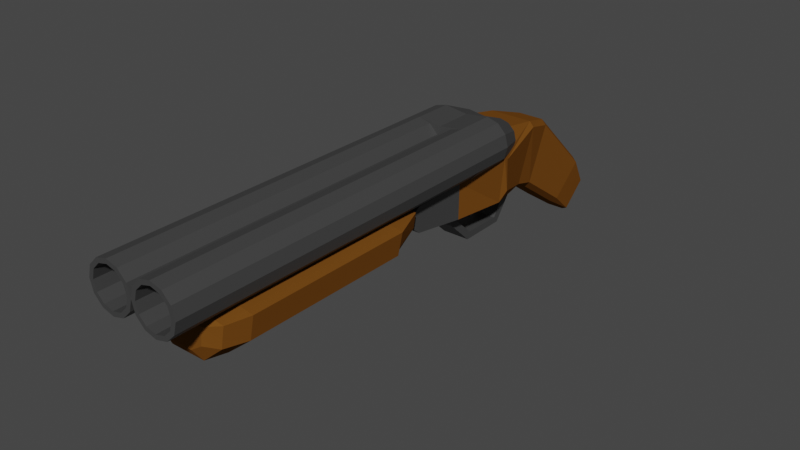 # Source: DB.blend  (saved by Blender 2.93.21; exported with 4.5.12 LTS)
import bpy
from mathutils import Matrix  # noqa: F401  (used for matrix-valued properties, if any)

bpy.ops.wm.read_factory_settings(use_empty=True)
scene = bpy.context.scene
scene.name = 'Scene'

# ---- collections
col_collection = bpy.data.collections.new('Collection'); scene.collection.children.link(col_collection)

# ---- materials (node trees are filled in below, after node groups)
mat_metal_001 = bpy.data.materials.new('Metal.001')
mat_metal_001.use_transparent_shadow = False
mat_wood = bpy.data.materials.new('wood')
mat_wood.use_transparent_shadow = False
mat_shell = bpy.data.materials.new('shell')
mat_shell.alpha_threshold = 0.0
mat_shell.use_transparent_shadow = False
mat_shell.line_color = (0.0, 0.0, 0.0, 1.0)
mat_brass = bpy.data.materials.new('brass')
mat_brass.use_transparent_shadow = False

# ---- material node trees
mat_metal_001.use_nodes = True; mat_metal_001.node_tree.nodes.clear()
_N = mat_metal_001.node_tree.nodes; _L = mat_metal_001.node_tree.links
n0 = _N.new('ShaderNodeBsdfPrincipled'); n0.name = 'Principled BSDF'; n0.location = (10, 300)
n0.distribution = 'GGX'
n0.subsurface_method = 'BURLEY'
n0.inputs[0].default_value = (0.04967, 0.04967, 0.04967, 1.0)
n0.inputs[3].default_value = 1.45
n0.inputs[27].default_value = (0.0, 0.0, 0.0, 1.0)
n0.inputs[28].default_value = 1.0
n1 = _N.new('ShaderNodeOutputMaterial'); n1.name = 'Material Output'; n1.location = (300, 300)
_L.new(n0.outputs[0], n1.inputs[0])
n1.is_active_output = True
mat_wood.use_nodes = True; mat_wood.node_tree.nodes.clear()
_N = mat_wood.node_tree.nodes; _L = mat_wood.node_tree.links
n0 = _N.new('ShaderNodeBsdfPrincipled'); n0.name = 'Principled BSDF'; n0.location = (10, 300)
n0.distribution = 'GGX'
n0.subsurface_method = 'BURLEY'
n0.inputs[0].default_value = (0.1726, 0.06553, 0.01016, 1.0)
n0.inputs[2].default_value = 1.0
n0.inputs[3].default_value = 1.45
n0.inputs[13].default_value = 0.0
n0.inputs[27].default_value = (0.0, 0.0, 0.0, 1.0)
n0.inputs[28].default_value = 1.0
n1 = _N.new('ShaderNodeOutputMaterial'); n1.name = 'Material Output'; n1.location = (300, 300)
_L.new(n0.outputs[0], n1.inputs[0])
n1.is_active_output = True
mat_shell.use_nodes = True; mat_shell.node_tree.nodes.clear()
_N = mat_shell.node_tree.nodes; _L = mat_shell.node_tree.links
n0 = _N.new('ShaderNodeOutputMaterial'); n0.name = 'Material Output'; n0.location = (300, 300)
n1 = _N.new('ShaderNodeBsdfPrincipled'); n1.name = 'Principled BSDF'; n1.location = (10, 300)
n1.distribution = 'GGX'
n1.subsurface_method = 'BURLEY'
n1.inputs[0].default_value = (0.8, 0.0, 0.001878, 1.0)
n1.inputs[2].default_value = 0.4
n1.inputs[3].default_value = 1.45
n1.inputs[27].default_value = (0.0, 0.0, 0.0, 1.0)
n1.inputs[28].default_value = 1.0
_L.new(n1.outputs[0], n0.inputs[0])
n0.is_active_output = True
mat_brass.use_nodes = True; mat_brass.node_tree.nodes.clear()
_N = mat_brass.node_tree.nodes; _L = mat_brass.node_tree.links
n0 = _N.new('ShaderNodeBsdfPrincipled'); n0.name = 'Principled BSDF'; n0.location = (10, 300)
n0.distribution = 'GGX'
n0.subsurface_method = 'BURLEY'
n0.inputs[0].default_value = (0.2308, 0.142, 0.003456, 1.0)
n0.inputs[2].default_value = 0.1
n0.inputs[3].default_value = 1.45
n0.inputs[13].default_value = 1.0
n0.inputs[27].default_value = (0.0, 0.0, 0.0, 1.0)
n0.inputs[28].default_value = 1.0
n1 = _N.new('ShaderNodeOutputMaterial'); n1.name = 'Material Output'; n1.location = (300, 300)
_L.new(n0.outputs[0], n1.inputs[0])
n1.is_active_output = True

# ---- world
world_world = bpy.data.worlds.new('World'); scene.world = world_world
world_world.use_nodes = True; world_world.node_tree.nodes.clear()
_N = world_world.node_tree.nodes; _L = world_world.node_tree.links
n0 = _N.new('ShaderNodeOutputWorld'); n0.name = 'World Output'; n0.location = (300, 300)
n1 = _N.new('ShaderNodeBackground'); n1.name = 'Background'; n1.location = (10, 300)
n1.inputs[0].default_value = (0.05088, 0.05088, 0.05088, 1.0)
_L.new(n1.outputs[0], n0.inputs[0])
n0.is_active_output = True
world_world.color = (0.05088, 0.05088, 0.05088)
world_world.use_sun_shadow = False
world_world.sun_shadow_jitter_overblur = 0.0

# ---- meshes
me_cube_001 = bpy.data.meshes.new('Cube.001')
me_cube_001.from_pydata([(-1.216, -0.9117, -0.5192), (-1.209, -0.8751, 0.9862), (-1.63, 1.725, -0.1286), (-1.271, 0.7467, 2.081), (1.216, -0.9117, -0.5192), (1.209, -0.8751, 0.9862), (1.63, 1.725, -0.1286), (1.271, 0.7467, 2.081), (-1.165, -3.254, -0.181), (-1.165, -3.256, 0.9092), (1.165, -3.256, 0.9092), (1.165, -3.254, -0.181), (-1.156, -3.46, -0.002772), (-1.156, -3.46, 0.7492), (1.156, -3.46, 0.7492), (1.156, -3.46, -0.002772), (-1.036, 2.588, 2.198), (-0.6561, 3.517, -0.8808), (0.9631, 3.559, -0.6833), (1.036, 2.588, 2.198), (-0.5691, 5.687, 1.448), (-0.5691, 4.478, -1.183), (0.838, 4.568, -1.001), (0.8301, 5.582, 1.27), (-1.707, 1.545, 1.314), (1.707, 1.545, 1.314), (-0.9372, 4.182, 1.909), (1.139, 4.165, 1.704), (-0.5691, 8.474, -1.219), (-0.5691, 6.764, -2.771), (0.8357, 6.885, -2.61), (0.8357, 8.32, -1.349), (-0.6795, 9.141, -2.574), (-0.6795, 8.048, -3.566), (0.6795, 8.048, -3.566), (0.6795, 9.141, -2.574), (-0.2232, 9.234, -3.103), (-0.2232, 8.563, -3.712), (0.2232, 8.563, -3.712), (0.2232, 9.234, -3.103), (-1.719, 1.342, 1.485), (-1.398, 1.541, -0.6412), (1.719, 1.342, 1.485), (1.398, 1.541, -0.6412), (0.9372, 4.182, 1.909), (-1.139, 4.165, 1.704), (-0.9631, 3.559, -0.6833), (0.6561, 3.517, -0.8808), (0.5691, 4.478, -1.183), (0.5691, 5.687, 1.448), (-0.838, 4.568, -1.001), (-0.8301, 5.582, 1.27), (0.5691, 8.474, -1.219), (-0.8357, 8.32, -1.349), (-0.8357, 6.885, -2.61), (0.5691, 6.764, -2.771), (-0.3741, 9.32, -2.728), (-0.3741, 8.196, -3.748), (0.3741, 9.32, -2.728), (0.3741, 8.196, -3.748), (-1.0, -0.5808, 2.865), (-0.5935, -0.5808, 2.756), (-0.2959, -0.5808, 2.458), (-0.1869, -0.5808, 2.052), (-0.2959, -0.5808, 1.645), (-0.5935, -0.5823, 1.332), (-1.0, -0.587, 1.2), (-1.407, -0.5862, 1.315), (-1.704, -0.5808, 1.645), (-1.813, -0.5808, 2.052), (-1.704, -0.5808, 2.458), (-1.407, -0.5808, 2.756), (-1.0, -0.5808, 3.052), (-1.192e-07, -0.5808, 2.918), (0.0, -0.5808, 2.552), (0.0, -0.5808, 2.052), (0.0, -0.5808, 1.552), (0.0, -0.5808, 1.186), (-1.0, -0.5854, 1.019), (-1.5, -0.5874, 1.154), (-1.866, -0.5808, 1.552), (-2.0, -0.5808, 2.052), (-1.866, -0.5808, 2.552), (-1.5, -0.5808, 2.918), (1.0, -0.5808, 2.865), (1.407, -0.5808, 2.756), (1.704, -0.5808, 2.458), (1.813, -0.5808, 2.052), (1.704, -0.5808, 1.645), (1.407, -0.5862, 1.315), (1.0, -0.587, 1.2), (0.5935, -0.5823, 1.332), (0.2959, -0.5808, 1.645), (0.1869, -0.5808, 2.052), (0.2959, -0.5808, 2.458), (0.5935, -0.5808, 2.756), (1.0, -0.5808, 3.052), (1.5, -0.5808, 2.918), (1.866, -0.5808, 2.552), (2.0, -0.5808, 2.052), (1.866, -0.5808, 1.552), (1.5, -0.5874, 1.154), (1.0, -0.5854, 1.019), (-0.2919, 2.746, 1.172), (-1.0, 0.5808, 3.052), (-1.192e-07, 0.5808, 2.918), (0.0, 0.5808, 2.552), (0.0, 0.5808, 2.052), (0.0, 0.5808, 1.552), (0.0, 0.5808, 1.186), (-1.0, 0.5808, 1.052), (-1.5, 0.5808, 1.186), (-1.866, 0.5808, 1.552), (-2.0, 0.5808, 2.052), (-1.866, 0.5808, 2.552), (-1.5, 0.5808, 2.918), (1.0, 0.5808, 3.052), (1.5, 0.5808, 2.918), (1.866, 0.5808, 2.552), (2.0, 0.5808, 2.052), (1.866, 0.5808, 1.552), (1.5, 0.5808, 1.186), (1.0, 0.5808, 1.052), (-0.1429, 2.854, 1.265), (-1.0, 1.078, 3.052), (-1.192e-07, 1.078, 2.918), (0.0, 1.078, 2.552), (-0.08832, 3.003, 1.392), (0.0, 1.078, 1.552), (0.0, 1.078, 1.186), (-1.0, 1.078, 1.052), (-1.5, 1.078, 1.186), (-1.866, 1.078, 1.552), (-2.0, 1.078, 2.052), (-1.866, 1.078, 2.552), (-1.5, 1.078, 2.918), (1.0, 1.078, 3.052), (1.5, 1.078, 2.918), (1.866, 1.078, 2.552), (2.0, 1.078, 2.052), (1.866, 1.078, 1.552), (1.5, 1.078, 1.186), (1.0, 1.078, 1.052), (0.0, 1.078, 2.052), (-0.4954, 3.299, 1.647), (-0.4954, 2.638, 1.079), (0.005279, 2.82, 1.236), (0.005279, 2.318, 2.459), (0.005279, 2.318, 2.191), (0.005279, 3.003, 1.392), (-0.7458, 2.687, 1.121), (-0.929, 2.82, 1.236), (-0.9961, 3.003, 1.392), (-0.4954, 3.368, 1.706), (-1.417, 2.318, 1.459), (0.7563, 3.319, 1.664), (-1.417, 2.318, 2.191), (-1.138, 2.318, 2.459), (0.3024, 3.26, 1.613), (0.1534, 3.151, 1.52), (0.09888, 3.003, 1.392), (0.3024, 2.746, 1.172), (0.506, 2.706, 1.138), (0.7095, 2.746, 1.172), (1.149, 2.318, 2.459), (1.007, 3.003, 1.392), (1.53, 2.318, 1.825), (1.428, 2.318, 1.459), (0.9396, 3.185, 1.549), (0.7677, 2.318, 1.093), (0.8585, 2.854, 1.265), (0.9131, 3.003, 1.392), (0.9396, 2.82, 1.236), (0.8585, 3.151, 1.52), (0.7095, 3.26, 1.613), (0.506, 3.299, 1.647), (0.1534, 2.854, 1.265), (-0.699, 3.26, 1.613), (-0.848, 3.151, 1.52), (-0.9025, 3.003, 1.392), (-0.848, 2.854, 1.265), (-0.699, 2.746, 1.172), (-0.4954, 2.706, 1.138), (0.7677, 1.822, 2.557), (0.7677, 2.318, 2.557), (-0.7571, 2.318, 2.557), (0.7563, 2.687, 1.121), (0.506, 3.368, 1.706), (0.005279, 2.318, 1.825), (0.005279, 2.318, 1.459), (0.005279, 2.318, 1.191), (-0.7571, 2.318, 1.093), (-1.138, 2.318, 1.191), (0.005279, 2.687, 1.121), (-1.52, 2.318, 1.825), (0.506, 2.638, 1.079), (-0.7458, 3.319, 1.664), (-0.929, 3.185, 1.549), (1.428, 2.318, 2.191), (-0.2919, 3.26, 1.613), (0.005279, 3.319, 1.664), (1.149, 2.318, 1.191), (-0.1429, 3.151, 1.52), (0.005279, 3.185, 1.549), (0.506, 3.003, 1.392), (-0.4954, 3.003, 1.392), (-0.5935, -0.4832, -1.182), (-0.5935, -1.085, -0.1766), (-0.5935, -0.1721, -1.066), (-0.5935, -0.6936, -0.03036), (0.5935, -0.4832, -1.182), (0.5935, -1.085, -0.1766), (0.5935, -0.1721, -1.066), (0.5935, -0.6936, -0.03036), (-0.5935, 0.7335, -1.895), (-0.5935, 0.5977, -2.198), (0.5935, 0.7335, -1.895), (0.5935, 0.5977, -2.198), (-0.5935, 2.416, -1.911), (-0.5935, 2.616, -2.175), (0.5935, 2.416, -1.911), (0.5935, 2.616, -2.175), (-0.5935, 3.257, -0.6226), (-0.5935, 3.657, -0.7434), (0.5935, 3.257, -0.6226), (0.5935, 3.657, -0.7434), (-0.2513, 1.762, -0.9121), (-0.2513, 1.736, -0.4376), (-0.2513, 1.93, -1.048), (-0.2513, 1.944, -0.3807), (0.2513, 1.762, -0.9121), (0.2513, 1.736, -0.4376), (0.2513, 1.93, -1.048), (0.2513, 1.944, -0.3807), (-0.2513, 1.708, -1.322), (-0.2513, 1.54, -1.186), (0.2513, 1.708, -1.322), (0.2513, 1.54, -1.186), (-0.2513, 1.201, -1.546), (-0.2513, 1.168, -1.333), (0.2513, 1.201, -1.546), (0.2513, 1.168, -1.333), (-1.0, -0.5808, 2.865), (-1.0, -15.23, 2.865), (-0.5935, -0.5808, 2.756), (-0.5935, -15.23, 2.756), (-0.2959, -0.5808, 2.458), (-0.2959, -15.23, 2.458), (-0.1869, -0.5808, 2.052), (-0.1869, -15.23, 2.052), (-0.2953, -0.5808, 1.645), (-0.2959, -15.23, 1.645), (-0.5854, -0.5808, 1.348), (-0.5934, -15.23, 1.348), (-0.9829, -0.5808, 1.239), (-0.9982, -15.23, 1.239), (-1.397, -0.5808, 1.348), (-1.406, -15.23, 1.348), (-1.704, -0.5808, 1.645), (-1.704, -15.23, 1.645), (-1.813, -0.5808, 2.052), (-1.813, -15.23, 2.052), (-1.704, -0.5808, 2.458), (-1.704, -15.23, 2.458), (-1.407, -0.5808, 2.756), (-1.407, -15.23, 2.756), (-1.051, -13.64, 0.2927), (-1.079, -12.46, 1.195), (-0.7941, -1.937, 0.5006), (-1.079, -5.391, 1.195), (-1.016, -13.64, 0.02547), (1.079, -12.46, 1.195), (-0.799, -2.093, 0.9316), (1.079, -5.391, 1.195), (-2.021, -5.391, 0.3905), (-2.021, -12.46, 0.3905), (-2.148, -12.46, 1.032), (-2.148, -5.391, 1.032), (2.148, -5.391, 1.032), (2.021, -5.391, 0.3905), (2.021, -12.46, 0.3905), (2.148, -12.46, 1.032), (-1.0, -0.5808, 3.052), (-0.5, -0.5808, 2.918), (-0.5, -15.23, 2.918), (-1.0, -15.23, 3.052), (-0.134, -0.5808, 2.552), (-0.134, -15.23, 2.552), (1.676e-08, -0.5808, 2.052), (0.0, -15.23, 2.052), (-0.1335, -0.5808, 1.552), (-0.134, -15.23, 1.552), (-0.489, -0.5808, 1.186), (-0.4992, -15.23, 1.186), (-0.9724, -0.5808, 1.052), (-0.9936, -15.23, 1.052), (-1.483, -0.5808, 1.186), (-1.498, -15.23, 1.186), (-1.866, -0.5808, 1.552), (-1.866, -15.23, 1.552), (-2.0, -0.5808, 2.052), (-2.0, -15.23, 2.052), (-1.866, -0.5808, 2.552), (-1.866, -15.23, 2.552), (-1.5, -0.5808, 2.918), (-1.5, -15.23, 2.918), (-0.9194, -13.38, 1.102), (-0.6825, -3.624, 0.4584), (-0.5935, -8.889, 2.756), (-1.0, -8.889, 2.865), (1.72, -13.38, 0.388), (-0.2959, -8.889, 2.458), (-0.1869, -8.889, 2.052), (1.663, -13.38, 0.0534), (1.953, -5.391, 0.03843), (-0.2959, -8.889, 1.645), (1.953, -12.46, 0.03843), (-0.5935, -8.889, 1.348), (-1.953, -12.46, 0.03843), (-1.0, -8.889, 1.239), (-1.407, -8.889, 1.348), (-1.953, -5.391, 0.03843), (0.8621, -12.46, -0.8546), (-1.704, -8.889, 1.645), (0.8621, -5.391, -0.8546), (-1.813, -8.889, 2.052), (-1.704, -8.889, 2.458), (-0.8621, -12.46, -0.8546), (-1.407, -8.889, 2.756), (-0.8621, -5.391, -0.8546), (-0.7292, -3.78, 0.994), (0.7522, -13.38, -0.7393), (0.9194, -13.38, 1.102), (-1.72, -13.38, 0.388), (-1.829, -13.38, 0.9598), (1.829, -13.38, 0.9598), (-0.7522, -13.38, -0.7393), (-1.663, -13.38, 0.0534), (-0.5468, -13.64, 0.4301), (-0.5027, -13.64, -0.3193), (-0.5801, -13.64, 0.8731), (-1.121, -13.64, 0.7667), (1.121, -13.64, 0.7667), (0.5801, -13.64, 0.8731), (0.5468, -13.64, 0.4301), (1.051, -13.64, 0.2927), (0.5027, -13.64, -0.3193), (1.016, -13.64, 0.02547), (0.6825, -3.624, 0.4584), (0.7292, -3.78, 0.994), (-1.543, -3.914, 1.032), (-1.443, -3.914, 0.3746), (1.543, -3.914, 1.032), (1.443, -3.914, 0.3746), (0.4675, -4.058, -0.5694), (1.389, -4.833, -0.3335), (-1.389, -4.833, -0.3335), (-0.4675, -4.058, -0.5694), (0.7941, -1.937, 0.5006), (0.799, -2.093, 0.9316), (0.5628, -2.371, -0.2277), (-0.5628, -2.371, -0.2277), (1.0, -0.5808, 2.865), (1.0, -15.23, 2.865), (1.407, -0.5808, 2.756), (1.407, -15.23, 2.756), (1.704, -0.5808, 2.458), (1.704, -15.23, 2.458), (1.813, -0.5808, 2.052), (1.813, -15.23, 2.052), (1.704, -0.5808, 1.645), (1.704, -15.23, 1.645), (1.397, -0.5808, 1.348), (1.406, -15.23, 1.348), (0.9829, -0.5808, 1.239), (0.9982, -15.23, 1.239), (0.5854, -0.5808, 1.348), (0.5934, -15.23, 1.348), (0.2953, -0.5808, 1.645), (0.2959, -15.23, 1.645), (0.1869, -0.5808, 2.052), (0.1869, -15.23, 2.052), (0.2959, -0.5808, 2.458), (0.2959, -15.23, 2.458), (0.5935, -0.5808, 2.756), (0.5935, -15.23, 2.756), (1.0, -0.5808, 3.052), (1.5, -0.5808, 2.918), (1.5, -15.23, 2.918), (1.0, -15.23, 3.052), (1.866, -0.5808, 2.552), (1.866, -15.23, 2.552), (2.0, -0.5808, 2.052), (2.0, -15.23, 2.052), (1.866, -0.5808, 1.552), (1.866, -15.23, 1.552), (1.483, -0.5808, 1.186), (1.498, -15.23, 1.186), (0.9724, -0.5808, 1.052), (0.9936, -15.23, 1.052), (0.489, -0.5808, 1.186), (0.4992, -15.23, 1.186), (0.1335, -0.5808, 1.552), (0.134, -15.23, 1.552), (1.676e-08, -0.5808, 2.052), (0.0, -15.23, 2.052), (0.134, -0.5808, 2.552), (0.134, -15.23, 2.552), (0.5, -0.5808, 2.918), (0.5, -15.23, 2.918), (1.407, -8.889, 2.756), (1.0, -8.889, 2.865), (1.704, -8.889, 2.458), (1.813, -8.889, 2.052), (1.704, -8.889, 1.645), (1.407, -8.889, 1.348), (1.0, -8.889, 1.239), (0.5935, -8.889, 1.348), (0.2959, -8.889, 1.645), (0.1869, -8.889, 2.052), (0.2959, -8.889, 2.458), (0.5935, -8.889, 2.756), (-0.7392, -2.78, 0.5368), (-0.5007, -3.215, -0.3172), (0.7591, -2.936, 0.9678), (-0.7591, -2.936, 0.9678), (0.5007, -3.215, -0.3172), (0.7392, -2.78, 0.5368), (0.9962, -0.7155, 2.897), (0.9962, -6.215, 2.734), (1.594, -0.7155, 2.65), (1.478, -6.215, 2.534), (1.842, -0.7155, 2.052), (1.678, -6.215, 2.052), (1.594, -0.7155, 1.454), (1.478, -6.215, 1.57), (0.9962, -0.7155, 1.206), (0.9962, -6.215, 1.37), (0.3984, -0.7155, 1.454), (0.514, -6.215, 1.57), (0.1507, -0.7155, 2.052), (0.3143, -6.215, 2.052), (0.3984, -0.7155, 2.65), (0.514, -6.215, 2.534), (0.9962, -0.7155, 2.979), (1.652, -0.7155, 2.708), (1.924, -0.7155, 2.052), (1.652, -0.7155, 1.396), (0.9962, -0.7155, 1.125), (0.3405, -0.7155, 1.396), (0.06887, -0.7155, 2.052), (0.3405, -0.7155, 2.708), (0.9962, -0.4947, 2.979), (1.652, -0.4947, 2.708), (1.924, -0.4947, 2.052), (1.652, -0.4947, 1.396), (0.9962, -0.4947, 1.125), (0.3405, -0.4947, 1.396), (0.06887, -0.4947, 2.052), (0.3405, -0.4947, 2.708), (1.594, -6.242, 2.65), (0.9962, -6.242, 2.897), (1.842, -6.242, 2.052), (1.594, -6.242, 1.454), (0.9962, -6.242, 1.206), (0.3984, -6.242, 1.454), (0.1507, -6.242, 2.052), (0.3984, -6.242, 2.65), (0.9962, -2.208, 2.897), (1.594, -2.208, 2.65), (1.842, -2.208, 2.052), (1.594, -2.208, 1.454), (0.9962, -2.208, 1.206), (0.3984, -2.208, 1.454), (0.1507, -2.208, 2.052), (0.3984, -2.208, 2.65), (-0.9962, -0.7155, 2.897), (-0.9962, -6.215, 2.734), (-0.3984, -0.7155, 2.65), (-0.514, -6.215, 2.534), (-0.1507, -0.7155, 2.052), (-0.3143, -6.215, 2.052), (-0.3984, -0.7155, 1.454), (-0.514, -6.215, 1.57), (-0.9962, -0.7155, 1.206), (-0.9962, -6.215, 1.37), (-1.594, -0.7155, 1.454), (-1.478, -6.215, 1.57), (-1.842, -0.7155, 2.052), (-1.678, -6.215, 2.052), (-1.594, -0.7155, 2.65), (-1.478, -6.215, 2.534), (-0.9962, -0.7155, 2.979), (-0.3405, -0.7155, 2.708), (-0.06887, -0.7155, 2.052), (-0.3405, -0.7155, 1.396), (-0.9962, -0.7155, 1.125), (-1.652, -0.7155, 1.396), (-1.924, -0.7155, 2.052), (-1.652, -0.7155, 2.708), (-0.9962, -0.4947, 2.979), (-0.3405, -0.4947, 2.708), (-0.06887, -0.4947, 2.052), (-0.3405, -0.4947, 1.396), (-0.9962, -0.4947, 1.125), (-1.652, -0.4947, 1.396), (-1.924, -0.4947, 2.052), (-1.652, -0.4947, 2.708), (-0.3984, -6.242, 2.65), (-0.9962, -6.242, 2.897), (-0.1507, -6.242, 2.052), (-0.3984, -6.242, 1.454), (-0.9962, -6.242, 1.206), (-1.594, -6.242, 1.454), (-1.842, -6.242, 2.052), (-1.594, -6.242, 2.65), (-0.9962, -2.208, 2.897), (-0.3984, -2.208, 2.65), (-0.1507, -2.208, 2.052), (-0.3984, -2.208, 1.454), (-0.9962, -2.208, 1.206), (-1.594, -2.208, 1.454), (-1.842, -2.208, 2.052), (-1.594, -2.208, 2.65)], [], [(0, 1, 40, 41), (3, 7, 19, 16), (43, 42, 5, 4), (4, 5, 10, 11), (41, 43, 4, 0), (42, 40, 1, 5), (8, 11, 15, 12), (1, 0, 8, 9), (0, 4, 11, 8), (5, 1, 9, 10), (15, 14, 13, 12), (9, 8, 12, 13), (10, 9, 13, 14), (11, 10, 14, 15), (27, 18, 22, 23), (2, 24, 45, 46), (25, 6, 18, 27), (43, 41, 17, 47), (20, 49, 52, 28), (47, 17, 21, 48), (26, 44, 49, 20), (46, 45, 51, 50), (7, 3, 40, 42), (16, 19, 44, 26), (19, 7, 42, 44), (3, 16, 26, 40), (55, 29, 57, 59), (50, 51, 53, 54), (23, 22, 30, 31), (48, 21, 29, 55), (56, 58, 39, 36), (28, 52, 58, 56), (54, 53, 32, 33), (31, 30, 34, 35), (37, 36, 39, 38), (57, 56, 36, 37), (58, 59, 38, 39), (59, 57, 37, 38), (24, 2, 41, 40), (6, 25, 42, 43), (25, 27, 44, 42), (45, 24, 40, 26), (2, 46, 17, 41), (18, 6, 43, 47), (22, 18, 47, 48), (27, 23, 49, 44), (46, 50, 21, 17), (51, 45, 26, 20), (23, 31, 52, 49), (53, 51, 20, 28), (50, 54, 29, 21), (30, 22, 48, 55), (33, 32, 56, 57), (35, 34, 59, 58), (54, 33, 57, 29), (34, 30, 55, 59), (31, 35, 58, 52), (32, 53, 28, 56), (61, 73, 72, 60), (62, 74, 73, 61), (63, 75, 74, 62), (64, 76, 75, 63), (65, 77, 76, 64), (66, 78, 77, 65), (67, 79, 78, 66), (68, 80, 79, 67), (69, 81, 80, 68), (70, 82, 81, 69), (71, 83, 82, 70), (60, 72, 83, 71), (85, 97, 96, 84), (86, 98, 97, 85), (87, 99, 98, 86), (88, 100, 99, 87), (89, 101, 100, 88), (90, 102, 101, 89), (91, 77, 102, 90), (92, 76, 77, 91), (93, 75, 76, 92), (94, 74, 75, 93), (95, 73, 74, 94), (84, 96, 73, 95), (84, 95, 94, 93, 92, 91, 90, 89, 88, 87, 86, 85), (60, 71, 70, 69, 68, 67, 66, 65, 64, 63, 62, 61), (107, 108, 128, 143), (120, 121, 141, 140), (114, 115, 135, 134), (106, 107, 143, 126), (119, 120, 140, 139), (113, 114, 134, 133), (122, 109, 129, 142), (118, 119, 139, 138), (112, 113, 133, 132), (117, 118, 138, 137), (104, 105, 125, 124), (111, 112, 132, 131), (144, 199, 205), (116, 117, 137, 136), (110, 111, 131, 130), (109, 110, 130, 129), (105, 116, 136, 125), (121, 122, 142, 141), (115, 104, 124, 135), (175, 174, 204), (79, 80, 112, 111), (72, 73, 105, 104), (97, 98, 118, 117), (175, 158, 200, 187), (80, 81, 113, 112), (98, 99, 119, 118), (102, 77, 109, 122), (81, 82, 114, 113), (99, 100, 120, 119), (74, 75, 107, 106), (82, 83, 115, 114), (100, 101, 121, 120), (75, 76, 108, 107), (83, 72, 104, 115), (101, 102, 122, 121), (73, 96, 116, 105), (77, 78, 110, 109), (78, 79, 111, 110), (96, 97, 117, 116), (135, 124, 185, 157), (143, 128, 189, 188), (140, 141, 201, 167), (134, 135, 157, 156), (126, 143, 188, 148), (139, 140, 167, 166), (133, 134, 156, 194), (136, 116, 183, 184), (142, 129, 190, 169), (138, 139, 166, 198), (132, 133, 194, 154), (158, 159, 203, 200), (137, 138, 198, 164), (124, 125, 147, 185), (131, 132, 154, 192), (159, 160, 149, 203), (136, 137, 164, 184), (130, 131, 192, 191), (129, 130, 191, 190), (125, 136, 184, 147), (141, 142, 169, 201), (160, 176, 146, 149), (176, 161, 193, 146), (161, 162, 195, 193), (162, 163, 186, 195), (163, 170, 172, 186), (170, 171, 165, 172), (171, 173, 168, 165), (173, 174, 155, 168), (174, 175, 187, 155), (144, 177, 196, 153), (177, 178, 197, 196), (178, 179, 152, 197), (179, 180, 151, 152), (180, 181, 150, 151), (181, 182, 145, 150), (182, 103, 193, 145), (103, 123, 146, 193), (123, 127, 149, 146), (127, 202, 203, 149), (202, 199, 200, 203), (199, 144, 153, 200), (169, 190, 193, 195), (157, 185, 153, 196), (184, 164, 155, 187), (164, 198, 168, 155), (191, 192, 150, 145), (185, 147, 200, 153), (156, 157, 196, 197), (198, 166, 165, 168), (166, 167, 172, 165), (190, 191, 145, 193), (167, 201, 186, 172), (192, 154, 151, 150), (201, 169, 195, 186), (154, 194, 152, 151), (147, 184, 187, 200), (194, 156, 197, 152), (204, 174, 173), (173, 171, 204), (171, 170, 204), (170, 163, 204), (163, 162, 204), (162, 161, 204), (176, 160, 204), (160, 159, 204), (159, 158, 204), (158, 175, 204), (205, 199, 202), (202, 127, 205), (127, 123, 205), (123, 103, 205), (103, 182, 205), (182, 181, 205), (181, 180, 205), (180, 179, 205), (179, 178, 205), (178, 177, 205), (177, 144, 205), (204, 161, 176), (206, 207, 209, 208), (208, 209, 213, 212), (212, 213, 211, 210), (210, 211, 207, 206), (208, 212, 216, 214), (213, 209, 207, 211), (217, 215, 219, 221), (206, 208, 214, 215), (212, 210, 217, 216), (210, 206, 215, 217), (220, 221, 225, 224), (214, 216, 220, 218), (216, 217, 221, 220), (215, 214, 218, 219), (222, 224, 225, 223), (219, 218, 222, 223), (221, 219, 223, 225), (218, 220, 224, 222), (226, 227, 229, 228), (228, 229, 233, 232), (232, 233, 231, 230), (230, 231, 227, 226), (230, 226, 235, 237), (233, 229, 227, 231), (236, 237, 241, 240), (228, 232, 236, 234), (226, 228, 234, 235), (232, 230, 237, 236), (238, 240, 241, 239), (235, 234, 238, 239), (237, 235, 239, 241), (234, 236, 240, 238), (282, 285, 284, 283), (283, 284, 287, 286), (286, 287, 289, 288), (288, 289, 291, 290), (290, 291, 293, 292), (292, 293, 295, 294), (294, 295, 297, 296), (296, 297, 299, 298), (298, 299, 301, 300), (300, 301, 303, 302), (250, 252, 317, 315), (302, 303, 305, 304), (304, 305, 285, 282), (259, 257, 320, 323), (275, 274, 321, 318), (324, 329, 357, 354), (322, 316, 313, 331), (280, 281, 335, 310), (279, 314, 355, 353), (273, 269, 267, 271), (275, 276, 277, 274), (279, 278, 281, 280), (269, 273, 349, 330), (327, 322, 331, 336), (273, 271, 281, 278), (314, 324, 354, 355), (267, 269, 277, 276), (267, 276, 334, 306), (244, 242, 282, 283), (243, 245, 284, 285), (246, 244, 283, 286), (245, 247, 287, 284), (248, 246, 286, 288), (247, 249, 289, 287), (250, 248, 288, 290), (249, 251, 291, 289), (252, 250, 290, 292), (251, 253, 293, 291), (254, 252, 292, 294), (253, 255, 295, 293), (256, 254, 294, 296), (255, 257, 297, 295), (258, 256, 296, 298), (257, 259, 299, 297), (260, 258, 298, 300), (259, 261, 301, 299), (262, 260, 300, 302), (261, 263, 303, 301), (264, 262, 302, 304), (263, 265, 305, 303), (242, 264, 304, 282), (265, 243, 285, 305), (329, 324, 322, 327), (322, 324, 314, 316), (243, 265, 328, 309), (245, 243, 309, 308), (258, 260, 325, 323), (253, 251, 315, 317), (244, 246, 311, 308), (261, 259, 323, 325), (252, 254, 319, 317), (247, 245, 308, 311), (260, 262, 326, 325), (255, 253, 317, 319), (246, 248, 312, 311), (263, 261, 325, 326), (254, 256, 320, 319), (249, 247, 311, 312), (262, 264, 328, 326), (257, 255, 319, 320), (248, 250, 315, 312), (265, 263, 326, 328), (256, 258, 323, 320), (251, 249, 312, 315), (264, 242, 309, 328), (242, 244, 308, 309), (329, 327, 318, 321), (318, 327, 336, 337), (279, 280, 316, 314), (271, 267, 306, 332), (321, 274, 351, 356), (274, 277, 350, 351), (337, 336, 339, 270), (310, 335, 342, 345), (313, 310, 345, 347), (333, 337, 270, 266), (336, 331, 346, 339), (334, 333, 266, 341), (276, 275, 333, 334), (316, 280, 310, 313), (275, 318, 337, 333), (281, 271, 332, 335), (343, 344, 345, 342), (344, 343, 340, 338), (338, 340, 341, 266), (345, 344, 346, 347), (344, 338, 339, 346), (338, 266, 270, 339), (306, 334, 341, 340), (332, 306, 340, 343), (331, 313, 347, 346), (335, 332, 343, 342), (425, 424, 359, 272), (351, 307, 357, 356), (330, 307, 351, 350), (348, 349, 352, 353), (423, 422, 268, 361), (348, 353, 355, 354), (329, 321, 356, 357), (278, 279, 353, 352), (273, 278, 352, 349), (277, 269, 330, 350), (268, 272, 359, 358), (268, 358, 360, 361), (422, 425, 272, 268), (426, 423, 361, 360), (424, 427, 358, 359), (427, 426, 360, 358), (386, 389, 388, 387), (387, 388, 391, 390), (390, 391, 393, 392), (392, 393, 395, 394), (394, 395, 397, 396), (396, 397, 399, 398), (398, 399, 401, 400), (400, 401, 403, 402), (402, 403, 405, 404), (404, 405, 407, 406), (385, 383, 420, 421), (406, 407, 409, 408), (408, 409, 389, 386), (368, 370, 414, 413), (364, 362, 386, 387), (363, 365, 388, 389), (366, 364, 387, 390), (365, 367, 391, 388), (368, 366, 390, 392), (367, 369, 393, 391), (370, 368, 392, 394), (369, 371, 395, 393), (372, 370, 394, 396), (371, 373, 397, 395), (374, 372, 396, 398), (373, 375, 399, 397), (376, 374, 398, 400), (375, 377, 401, 399), (378, 376, 400, 402), (377, 379, 403, 401), (380, 378, 402, 404), (379, 381, 405, 403), (382, 380, 404, 406), (381, 383, 407, 405), (384, 382, 406, 408), (383, 385, 409, 407), (362, 384, 408, 386), (385, 363, 389, 409), (376, 378, 418, 417), (371, 369, 413, 414), (384, 362, 411, 421), (362, 364, 410, 411), (379, 377, 417, 418), (370, 372, 415, 414), (363, 385, 421, 411), (365, 363, 411, 410), (378, 380, 419, 418), (373, 371, 414, 415), (364, 366, 412, 410), (381, 379, 418, 419), (372, 374, 416, 415), (367, 365, 410, 412), (380, 382, 420, 419), (375, 373, 415, 416), (366, 368, 413, 412), (383, 381, 419, 420), (374, 376, 417, 416), (369, 367, 412, 413), (382, 384, 421, 420), (377, 375, 416, 417), (348, 354, 426, 427), (349, 348, 427, 424), (354, 357, 423, 426), (307, 330, 425, 422), (357, 307, 422, 423), (330, 349, 424, 425), (468, 461, 460, 469), (469, 460, 462, 470), (470, 462, 463, 471), (471, 463, 464, 472), (472, 464, 465, 473), (473, 465, 466, 474), (431, 429, 443, 441, 439, 437, 435, 433), (474, 466, 467, 475), (475, 467, 461, 468), (432, 434, 447, 446), (449, 450, 458, 457), (438, 440, 450, 449), (434, 436, 448, 447), (440, 442, 451, 450), (430, 432, 446, 445), (436, 438, 449, 448), (442, 428, 444, 451), (428, 430, 445, 444), (452, 453, 454, 455, 456, 457, 458, 459), (447, 448, 456, 455), (445, 446, 454, 453), (450, 451, 459, 458), (448, 449, 457, 456), (446, 447, 455, 454), (444, 445, 453, 452), (451, 444, 452, 459), (429, 431, 460, 461), (431, 433, 462, 460), (433, 435, 463, 462), (435, 437, 464, 463), (437, 439, 465, 464), (439, 441, 466, 465), (441, 443, 467, 466), (443, 429, 461, 467), (442, 475, 468, 428), (440, 474, 475, 442), (438, 473, 474, 440), (436, 472, 473, 438), (434, 471, 472, 436), (432, 470, 471, 434), (430, 469, 470, 432), (428, 468, 469, 430), (516, 509, 508, 517), (517, 508, 510, 518), (518, 510, 511, 519), (519, 511, 512, 520), (520, 512, 513, 521), (521, 513, 514, 522), (479, 477, 491, 489, 487, 485, 483, 481), (522, 514, 515, 523), (523, 515, 509, 516), (480, 482, 495, 494), (497, 498, 506, 505), (486, 488, 498, 497), (482, 484, 496, 495), (488, 490, 499, 498), (478, 480, 494, 493), (484, 486, 497, 496), (490, 476, 492, 499), (476, 478, 493, 492), (500, 501, 502, 503, 504, 505, 506, 507), (495, 496, 504, 503), (493, 494, 502, 501), (498, 499, 507, 506), (496, 497, 505, 504), (494, 495, 503, 502), (492, 493, 501, 500), (499, 492, 500, 507), (477, 479, 508, 509), (479, 481, 510, 508), (481, 483, 511, 510), (483, 485, 512, 511), (485, 487, 513, 512), (487, 489, 514, 513), (489, 491, 515, 514), (491, 477, 509, 515), (490, 523, 516, 476), (488, 522, 523, 490), (486, 521, 522, 488), (484, 520, 521, 486), (482, 519, 520, 484), (480, 518, 519, 482), (478, 517, 518, 480), (476, 516, 517, 478)])
me_cube_001.polygons.foreach_set('material_index', [1, 1, 1, 0, 1, 1, 0, 0, 0, 0, 0, 0, 0, 0, 1, 1, 1, 1, 1, 1, 1, 1, 1, 1, 1, 1, 1, 1, 1, 1, 1, 1, 1, 1, 1, 1, 1, 1, 1, 1, 1, 1, 1, 1, 1, 1, 1, 1, 1, 1, 1, 1, 1, 1, 1, 1, 1, 1, 0, 0, 0, 0, 0, 0, 0, 0, 0, 0, 0, 0, 0, 0, 0, 0, 0, 0, 0, 0, 0, 0, 0, 0, 0, 0, 0, 0, 0, 0, 0, 0, 0, 0, 0, 0, 0, 0, 0, 0, 0, 0, 0, 0, 0, 0, 0, 0, 0, 0, 0, 0, 0, 0, 0, 0, 0, 0, 0, 0, 0, 0, 0, 0, 0, 0, 0, 0, 0, 0, 0, 0, 0, 0, 0, 0, 0, 0, 0, 0, 0, 0, 0, 0, 0, 0, 0, 0, 0, 0, 0, 0, 0, 0, 0, 0, 0, 0, 0, 0, 0, 0, 0, 0, 0, 0, 0, 0, 0, 0, 0, 0, 0, 0, 0, 0, 0, 0, 0, 0, 0, 0, 0, 0, 0, 0, 0, 0, 0, 0, 0, 0, 0, 0, 0, 0, 0, 0, 0, 0, 0, 0, 0, 0, 0, 0, 0, 0, 0, 0, 0, 0, 0, 0, 0, 0, 0, 0, 0, 0, 0, 0, 0, 0, 0, 0, 0, 0, 0, 0, 0, 0, 0, 0, 0, 0, 0, 0, 0, 0, 0, 0, 0, 0, 0, 0, 0, 0, 0, 0, 0, 1, 1, 1, 1, 1, 1, 1, 1, 1, 1, 1, 1, 1, 1, 0, 0, 0, 0, 0, 0, 0, 0, 0, 0, 0, 0, 0, 0, 0, 0, 0, 0, 0, 0, 0, 0, 0, 0, 1, 1, 0, 0, 0, 0, 0, 0, 0, 0, 0, 0, 0, 0, 0, 0, 0, 0, 0, 0, 0, 0, 0, 0, 1, 1, 1, 1, 1, 1, 1, 1, 1, 1, 1, 1, 1, 1, 1, 1, 1, 1, 1, 1, 1, 1, 1, 1, 1, 1, 0, 1, 1, 1, 0, 1, 1, 1, 1, 1, 0, 0, 0, 0, 0, 0, 0, 0, 0, 0, 0, 0, 0, 0, 0, 0, 0, 0, 0, 0, 0, 0, 0, 0, 0, 0, 0, 0, 0, 0, 0, 0, 0, 0, 0, 0, 0, 0, 0, 0, 0, 0, 0, 0, 0, 0, 0, 0, 0, 0, 0, 0, 0, 0, 0, 0, 0, 0, 0, 0, 0, 0, 0, 0, 0, 0, 0, 0, 0, 0, 0, 0, 2, 2, 2, 2, 2, 2, 2, 2, 2, 3, 3, 3, 3, 3, 3, 3, 3, 3, 3, 3, 3, 3, 3, 3, 3, 3, 2, 2, 2, 2, 2, 2, 2, 2, 3, 3, 3, 3, 3, 3, 3, 3, 2, 2, 2, 2, 2, 2, 2, 2, 2, 3, 3, 3, 3, 3, 3, 3, 3, 3, 3, 3, 3, 3, 3, 3, 3, 3, 2, 2, 2, 2, 2, 2, 2, 2, 3, 3, 3, 3, 3, 3, 3, 3])
_uv = me_cube_001.uv_layers.new(name='UVMap')
_uv.uv.foreach_set('vector', [0.4425, 0.0, 0.625, 0.0, 0.625, 0.25, 0.4425, 0.25, 0.8532, 0.5, 0.6468, 0.5, 0.6492, 0.5, 0.8508, 0.5, 0.4425, 0.5, 0.625, 0.5, 0.625, 0.75, 0.4425, 0.75, 0.4425, 0.75, 0.625, 0.75, 0.625, 0.75, 0.4425, 0.75, 0.125, 0.5, 0.4425, 0.5, 0.4425, 0.75, 0.125, 0.75, 0.625, 0.5, 0.875, 0.5, 0.875, 0.75, 0.625, 0.75, 0.125, 0.75, 0.4425, 0.75, 0.4425, 0.75, 0.125, 0.75, 0.625, 0.0, 0.4425, 0.0, 0.4425, 0.0, 0.625, 0.0, 0.125, 0.75, 0.4425, 0.75, 0.4425, 0.75, 0.125, 0.75, 0.625, 0.75, 0.875, 0.75, 0.875, 0.75, 0.625, 0.75, 0.4425, 0.75, 0.625, 0.75, 0.625, 1.0, 0.4425, 1.0, 0.625, 0.0, 0.4425, 0.0, 0.4425, 0.0, 0.625, 0.0, 0.625, 0.75, 0.875, 0.75, 0.875, 0.75, 0.625, 0.75, 0.4425, 0.75, 0.625, 0.75, 0.625, 0.75, 0.4425, 0.75, 0.6122, 0.5, 0.4553, 0.5, 0.4554, 0.5, 0.6117, 0.5, 0.4589, 0.25, 0.6086, 0.25, 0.6122, 0.25, 0.4553, 0.25, 0.6086, 0.5, 0.4589, 0.5, 0.4553, 0.5, 0.6122, 0.5, 0.4425, 0.5, 0.125, 0.5, 0.125, 0.5, 0.4425, 0.5, 0.875, 0.5, 0.625, 0.5, 0.625, 0.5, 0.875, 0.5, 0.4425, 0.5, 0.125, 0.5, 0.125, 0.5, 0.4425, 0.5, 0.875, 0.5, 0.625, 0.5, 0.625, 0.5, 0.875, 0.5, 0.4553, 0.25, 0.6122, 0.25, 0.6117, 0.25, 0.4554, 0.25, 0.6468, 0.5, 0.8532, 0.5, 0.875, 0.5, 0.625, 0.5, 0.8508, 0.5, 0.6492, 0.5, 0.625, 0.5, 0.875, 0.5, 0.6492, 0.5, 0.6468, 0.5, 0.625, 0.5, 0.625, 0.5, 0.8532, 0.5, 0.8508, 0.5, 0.875, 0.5, 0.875, 0.5, 0.4425, 0.5, 0.125, 0.5, 0.125, 0.5, 0.4425, 0.5, 0.4554, 0.25, 0.6117, 0.25, 0.609, 0.25, 0.4583, 0.25, 0.6117, 0.5, 0.4554, 0.5, 0.4583, 0.5, 0.609, 0.5, 0.4425, 0.5, 0.125, 0.5, 0.125, 0.5, 0.4425, 0.5, 0.875, 0.5, 0.625, 0.5, 0.625, 0.5, 0.875, 0.5, 0.875, 0.5, 0.625, 0.5, 0.625, 0.5, 0.875, 0.5, 0.4583, 0.25, 0.609, 0.25, 0.6059, 0.25, 0.4616, 0.25, 0.609, 0.5, 0.4583, 0.5, 0.4616, 0.5, 0.6059, 0.5, 0.4425, 0.25, 0.625, 0.25, 0.625, 0.5, 0.4425, 0.5, 0.4425, 0.25, 0.625, 0.25, 0.625, 0.25, 0.4425, 0.25, 0.625, 0.5, 0.4425, 0.5, 0.4425, 0.5, 0.625, 0.5, 0.4425, 0.5, 0.125, 0.5, 0.125, 0.5, 0.4425, 0.5, 0.6086, 0.25, 0.4589, 0.25, 0.4425, 0.25, 0.625, 0.25, 0.4589, 0.5, 0.6086, 0.5, 0.625, 0.5, 0.4425, 0.5, 0.6086, 0.5, 0.6122, 0.5, 0.625, 0.5, 0.625, 0.5, 0.6122, 0.25, 0.6086, 0.25, 0.625, 0.25, 0.625, 0.25, 0.4589, 0.25, 0.4553, 0.25, 0.4425, 0.25, 0.4425, 0.25, 0.4553, 0.5, 0.4589, 0.5, 0.4425, 0.5, 0.4425, 0.5, 0.4554, 0.5, 0.4553, 0.5, 0.4425, 0.5, 0.4425, 0.5, 0.6122, 0.5, 0.6117, 0.5, 0.625, 0.5, 0.625, 0.5, 0.4553, 0.25, 0.4554, 0.25, 0.4425, 0.25, 0.4425, 0.25, 0.6117, 0.25, 0.6122, 0.25, 0.625, 0.25, 0.625, 0.25, 0.6117, 0.5, 0.609, 0.5, 0.625, 0.5, 0.625, 0.5, 0.609, 0.25, 0.6117, 0.25, 0.625, 0.25, 0.625, 0.25, 0.4554, 0.25, 0.4583, 0.25, 0.4425, 0.25, 0.4425, 0.25, 0.4583, 0.5, 0.4554, 0.5, 0.4425, 0.5, 0.4425, 0.5, 0.4616, 0.25, 0.6059, 0.25, 0.625, 0.25, 0.4425, 0.25, 0.6059, 0.5, 0.4616, 0.5, 0.4425, 0.5, 0.625, 0.5, 0.4583, 0.25, 0.4616, 0.25, 0.4425, 0.25, 0.4425, 0.25, 0.4616, 0.5, 0.4583, 0.5, 0.4425, 0.5, 0.4425, 0.5, 0.609, 0.5, 0.6059, 0.5, 0.625, 0.5, 0.625, 0.5, 0.6059, 0.25, 0.609, 0.25, 0.625, 0.25, 0.625, 0.25, 0.8476, 0.419, 0.87, 0.4578, 0.75, 0.49, 0.75, 0.4451, 0.919, 0.3476, 0.9578, 0.37, 0.87, 0.4578, 0.8476, 0.419, 0.9451, 0.25, 0.99, 0.25, 0.9578, 0.37, 0.919, 0.3476, 0.919, 0.1524, 0.9578, 0.13, 0.99, 0.25, 0.9451, 0.25, 0.8476, 0.08101, 0.87, 0.04215, 0.9578, 0.13, 0.919, 0.1524, 0.75, 0.05487, 0.75, 0.01, 0.87, 0.04215, 0.8476, 0.08101, 0.6524, 0.08101, 0.63, 0.04215, 0.75, 0.01, 0.75, 0.05487, 0.581, 0.1524, 0.5422, 0.13, 0.63, 0.04215, 0.6524, 0.08101, 0.5549, 0.25, 0.51, 0.25, 0.5422, 0.13, 0.581, 0.1524, 0.581, 0.3476, 0.5422, 0.37, 0.51, 0.25, 0.5549, 0.25, 0.6524, 0.419, 0.63, 0.4578, 0.5422, 0.37, 0.581, 0.3476, 0.75, 0.4451, 0.75, 0.49, 0.63, 0.4578, 0.6524, 0.419, 0.8476, 0.419, 0.87, 0.4578, 0.75, 0.49, 0.75, 0.4451, 0.919, 0.3476, 0.9578, 0.37, 0.87, 0.4578, 0.8476, 0.419, 0.9451, 0.25, 0.99, 0.25, 0.9578, 0.37, 0.919, 0.3476, 0.919, 0.1524, 0.9578, 0.13, 0.99, 0.25, 0.9451, 0.25, 0.8476, 0.08101, 0.87, 0.04215, 0.9578, 0.13, 0.919, 0.1524, 0.75, 0.05487, 0.75, 0.01, 0.87, 0.04215, 0.8476, 0.08101, 0.6524, 0.08101, 0.63, 0.04215, 0.75, 0.01, 0.75, 0.05487, 0.581, 0.1524, 0.5422, 0.13, 0.63, 0.04215, 0.6524, 0.08101, 0.5549, 0.25, 0.51, 0.25, 0.5422, 0.13, 0.581, 0.1524, 0.581, 0.3476, 0.5422, 0.37, 0.51, 0.25, 0.5549, 0.25, 0.6524, 0.419, 0.63, 0.4578, 0.5422, 0.37, 0.581, 0.3476, 0.75, 0.4451, 0.75, 0.49, 0.63, 0.4578, 0.6524, 0.419, 0.75, 0.4451, 0.6524, 0.419, 0.581, 0.3476, 0.5549, 0.25, 0.581, 0.1524, 0.6524, 0.08101, 0.75, 0.05487, 0.8476, 0.08101, 0.919, 0.1524, 0.9451, 0.25, 0.919, 0.3476, 0.8476, 0.419, 0.75, 0.4451, 0.6524, 0.419, 0.581, 0.3476, 0.5549, 0.25, 0.581, 0.1524, 0.6524, 0.08101, 0.75, 0.05487, 0.8476, 0.08101, 0.919, 0.1524, 0.9451, 0.25, 0.919, 0.3476, 0.8476, 0.419, 0.99, 0.25, 0.9578, 0.13, 0.9578, 0.13, 0.99, 0.25, 0.9578, 0.13, 0.87, 0.04215, 0.87, 0.04215, 0.9578, 0.13, 0.5422, 0.37, 0.63, 0.4578, 0.63, 0.4578, 0.5422, 0.37, 0.9578, 0.37, 0.99, 0.25, 0.99, 0.25, 0.9578, 0.37, 0.99, 0.25, 0.9578, 0.13, 0.9578, 0.13, 0.99, 0.25, 0.51, 0.25, 0.5422, 0.37, 0.5422, 0.37, 0.51, 0.25, 0.75, 0.01, 0.63, 0.04215, 0.63, 0.04215, 0.75, 0.01, 0.9578, 0.37, 0.99, 0.25, 0.99, 0.25, 0.9578, 0.37, 0.5422, 0.13, 0.51, 0.25, 0.51, 0.25, 0.5422, 0.13, 0.87, 0.4578, 0.9578, 0.37, 0.9578, 0.37, 0.87, 0.4578, 0.75, 0.49, 0.87, 0.4578, 0.87, 0.4578, 0.75, 0.49, 0.63, 0.04215, 0.5422, 0.13, 0.5422, 0.13, 0.63, 0.04215, 0.75, 0.4451, 0.8476, 0.419, 0.75, 0.25, 0.75, 0.49, 0.87, 0.4578, 0.87, 0.4578, 0.75, 0.49, 0.75, 0.01, 0.63, 0.04215, 0.63, 0.04215, 0.75, 0.01, 0.87, 0.04215, 0.75, 0.01, 0.75, 0.01, 0.87, 0.04215, 0.63, 0.4578, 0.75, 0.49, 0.75, 0.49, 0.63, 0.4578, 0.87, 0.04215, 0.75, 0.01, 0.75, 0.01, 0.87, 0.04215, 0.63, 0.4578, 0.75, 0.49, 0.75, 0.49, 0.63, 0.4578, 0.75, 0.4451, 0.8476, 0.419, 0.75, 0.25, 0.63, 0.04215, 0.5422, 0.13, 0.5422, 0.13, 0.63, 0.04215, 0.75, 0.49, 0.87, 0.4578, 0.87, 0.4578, 0.75, 0.49, 0.87, 0.4578, 0.9578, 0.37, 0.9578, 0.37, 0.87, 0.4578, 0.75, 0.4451, 0.6524, 0.419, 0.63, 0.4578, 0.75, 0.49, 0.5422, 0.13, 0.51, 0.25, 0.51, 0.25, 0.5422, 0.13, 0.9578, 0.37, 0.99, 0.25, 0.99, 0.25, 0.9578, 0.37, 0.75, 0.01, 0.63, 0.04215, 0.63, 0.04215, 0.75, 0.01, 0.51, 0.25, 0.5422, 0.37, 0.5422, 0.37, 0.51, 0.25, 0.99, 0.25, 0.9578, 0.13, 0.9578, 0.13, 0.99, 0.25, 0.9578, 0.37, 0.99, 0.25, 0.99, 0.25, 0.9578, 0.37, 0.5422, 0.37, 0.63, 0.4578, 0.63, 0.4578, 0.5422, 0.37, 0.9578, 0.13, 0.87, 0.04215, 0.87, 0.04215, 0.9578, 0.13, 0.99, 0.25, 0.9578, 0.13, 0.9578, 0.13, 0.99, 0.25, 0.63, 0.4578, 0.75, 0.49, 0.75, 0.49, 0.63, 0.4578, 0.87, 0.04215, 0.75, 0.01, 0.75, 0.01, 0.87, 0.04215, 0.63, 0.4578, 0.75, 0.49, 0.75, 0.49, 0.63, 0.4578, 0.87, 0.04215, 0.75, 0.01, 0.75, 0.01, 0.87, 0.04215, 0.75, 0.01, 0.63, 0.04215, 0.63, 0.04215, 0.75, 0.01, 0.75, 0.49, 0.87, 0.4578, 0.87, 0.4578, 0.75, 0.49, 0.63, 0.4578, 0.75, 0.49, 0.75, 0.49, 0.63, 0.4578, 0.99, 0.25, 0.9578, 0.13, 0.9578, 0.13, 0.99, 0.25, 0.9578, 0.13, 0.87, 0.04215, 0.87, 0.04215, 0.9578, 0.13, 0.5422, 0.37, 0.63, 0.4578, 0.63, 0.4578, 0.5422, 0.37, 0.9578, 0.37, 0.99, 0.25, 0.99, 0.25, 0.9578, 0.37, 0.99, 0.25, 0.9578, 0.13, 0.9578, 0.13, 0.99, 0.25, 0.51, 0.25, 0.5422, 0.37, 0.5422, 0.37, 0.51, 0.25, 0.75, 0.49, 0.75, 0.49, 0.75, 0.49, 0.75, 0.49, 0.75, 0.01, 0.63, 0.04215, 0.63, 0.04215, 0.75, 0.01, 0.9578, 0.37, 0.99, 0.25, 0.99, 0.25, 0.9578, 0.37, 0.5422, 0.13, 0.51, 0.25, 0.51, 0.25, 0.5422, 0.13, 0.6524, 0.419, 0.581, 0.3476, 0.5422, 0.37, 0.63, 0.4578, 0.87, 0.4578, 0.9578, 0.37, 0.9578, 0.37, 0.87, 0.4578, 0.75, 0.49, 0.87, 0.4578, 0.87, 0.4578, 0.75, 0.49, 0.63, 0.04215, 0.5422, 0.13, 0.5422, 0.13, 0.63, 0.04215, 0.581, 0.3476, 0.5549, 0.25, 0.51, 0.25, 0.5422, 0.37, 0.75, 0.49, 0.87, 0.4578, 0.87, 0.4578, 0.75, 0.49, 0.75, 0.01, 0.63, 0.04215, 0.63, 0.04215, 0.75, 0.01, 0.87, 0.04215, 0.75, 0.01, 0.75, 0.01, 0.87, 0.04215, 0.63, 0.4578, 0.75, 0.49, 0.75, 0.49, 0.63, 0.4578, 0.87, 0.04215, 0.75, 0.01, 0.75, 0.01, 0.87, 0.04215, 0.5549, 0.25, 0.581, 0.1524, 0.5422, 0.13, 0.51, 0.25, 0.581, 0.1524, 0.6524, 0.08101, 0.63, 0.04215, 0.5422, 0.13, 0.6524, 0.08101, 0.75, 0.05487, 0.75, 0.01, 0.63, 0.04215, 0.75, 0.05487, 0.8476, 0.08101, 0.87, 0.04215, 0.75, 0.01, 0.8476, 0.08101, 0.919, 0.1524, 0.9578, 0.13, 0.87, 0.04215, 0.919, 0.1524, 0.9451, 0.25, 0.99, 0.25, 0.9578, 0.13, 0.9451, 0.25, 0.919, 0.3476, 0.9578, 0.37, 0.99, 0.25, 0.919, 0.3476, 0.8476, 0.419, 0.87, 0.4578, 0.9578, 0.37, 0.8476, 0.419, 0.75, 0.4451, 0.75, 0.49, 0.87, 0.4578, 0.75, 0.4451, 0.6524, 0.419, 0.63, 0.4578, 0.75, 0.49, 0.6524, 0.419, 0.581, 0.3476, 0.5422, 0.37, 0.63, 0.4578, 0.581, 0.3476, 0.5549, 0.25, 0.51, 0.25, 0.5422, 0.37, 0.5549, 0.25, 0.581, 0.1524, 0.5422, 0.13, 0.51, 0.25, 0.581, 0.1524, 0.6524, 0.08101, 0.63, 0.04215, 0.5422, 0.13, 0.6524, 0.08101, 0.75, 0.05487, 0.75, 0.01, 0.63, 0.04215, 0.75, 0.05487, 0.8476, 0.08101, 0.87, 0.04215, 0.75, 0.01, 0.8476, 0.08101, 0.919, 0.1524, 0.9578, 0.13, 0.87, 0.04215, 0.919, 0.1524, 0.9451, 0.25, 0.99, 0.25, 0.9578, 0.13, 0.9451, 0.25, 0.919, 0.3476, 0.9578, 0.37, 0.99, 0.25, 0.919, 0.3476, 0.8476, 0.419, 0.87, 0.4578, 0.9578, 0.37, 0.8476, 0.419, 0.75, 0.4451, 0.75, 0.49, 0.87, 0.4578, 0.75, 0.01, 0.63, 0.04215, 0.63, 0.04215, 0.75, 0.01, 0.63, 0.4578, 0.75, 0.49, 0.75, 0.49, 0.63, 0.4578, 0.75, 0.49, 0.87, 0.4578, 0.87, 0.4578, 0.75, 0.49, 0.87, 0.4578, 0.9578, 0.37, 0.9578, 0.37, 0.87, 0.4578, 0.75, 0.01, 0.63, 0.04215, 0.63, 0.04215, 0.75, 0.01, 0.75, 0.49, 0.87, 0.4578, 0.87, 0.4578, 0.75, 0.49, 0.5422, 0.37, 0.63, 0.4578, 0.63, 0.4578, 0.5422, 0.37, 0.9578, 0.37, 0.99, 0.25, 0.99, 0.25, 0.9578, 0.37, 0.99, 0.25, 0.9578, 0.13, 0.9578, 0.13, 0.99, 0.25, 0.87, 0.04215, 0.75, 0.01, 0.75, 0.01, 0.87, 0.04215, 0.9578, 0.13, 0.87, 0.04215, 0.87, 0.04215, 0.9578, 0.13, 0.63, 0.04215, 0.5422, 0.13, 0.5422, 0.13, 0.63, 0.04215, 0.87, 0.04215, 0.75, 0.01, 0.75, 0.01, 0.87, 0.04215, 0.5422, 0.13, 0.51, 0.25, 0.51, 0.25, 0.5422, 0.13, 0.63, 0.4578, 0.75, 0.49, 0.75, 0.49, 0.63, 0.4578, 0.51, 0.25, 0.5422, 0.37, 0.5422, 0.37, 0.51, 0.25, 0.75, 0.25, 0.8476, 0.419, 0.919, 0.3476, 0.919, 0.3476, 0.9451, 0.25, 0.75, 0.25, 0.9451, 0.25, 0.919, 0.1524, 0.75, 0.25, 0.919, 0.1524, 0.8476, 0.08101, 0.75, 0.25, 0.8476, 0.08101, 0.75, 0.05487, 0.75, 0.25, 0.75, 0.05487, 0.6524, 0.08101, 0.75, 0.25, 0.581, 0.1524, 0.5549, 0.25, 0.75, 0.25, 0.5549, 0.25, 0.581, 0.3476, 0.75, 0.25, 0.581, 0.3476, 0.6524, 0.419, 0.75, 0.25, 0.6524, 0.419, 0.75, 0.4451, 0.75, 0.25, 0.75, 0.25, 0.8476, 0.419, 0.919, 0.3476, 0.919, 0.3476, 0.9451, 0.25, 0.75, 0.25, 0.9451, 0.25, 0.919, 0.1524, 0.75, 0.25, 0.919, 0.1524, 0.8476, 0.08101, 0.75, 0.25, 0.8476, 0.08101, 0.75, 0.05487, 0.75, 0.25, 0.75, 0.05487, 0.6524, 0.08101, 0.75, 0.25, 0.6524, 0.08101, 0.581, 0.1524, 0.75, 0.25, 0.581, 0.1524, 0.5549, 0.25, 0.75, 0.25, 0.5549, 0.25, 0.581, 0.3476, 0.75, 0.25, 0.581, 0.3476, 0.6524, 0.419, 0.75, 0.25, 0.6524, 0.419, 0.75, 0.4451, 0.75, 0.25, 0.75, 0.25, 0.6524, 0.08101, 0.581, 0.1524, 0.375, 0.0, 0.625, 0.0, 0.625, 0.25, 0.375, 0.25, 0.375, 0.25, 0.625, 0.25, 0.625, 0.5, 0.375, 0.5, 0.375, 0.5, 0.625, 0.5, 0.625, 0.75, 0.375, 0.75, 0.375, 0.75, 0.625, 0.75, 0.625, 1.0, 0.375, 1.0, 0.375, 0.25, 0.375, 0.5, 0.375, 0.5, 0.375, 0.25, 0.625, 0.5, 0.875, 0.5, 0.875, 0.75, 0.625, 0.75, 0.375, 0.75, 0.375, 1.0, 0.375, 1.0, 0.375, 0.75, 0.375, 0.0, 0.375, 0.25, 0.375, 0.25, 0.375, 0.0, 0.375, 0.5, 0.375, 0.75, 0.375, 0.75, 0.375, 0.5, 0.375, 0.75, 0.375, 1.0, 0.375, 1.0, 0.375, 0.75, 0.375, 0.5, 0.375, 0.75, 0.375, 0.75, 0.375, 0.5, 0.375, 0.25, 0.375, 0.5, 0.375, 0.5, 0.375, 0.25, 0.375, 0.5, 0.375, 0.75, 0.375, 0.75, 0.375, 0.5, 0.375, 0.0, 0.375, 0.25, 0.375, 0.25, 0.375, 0.0, 0.125, 0.5, 0.375, 0.5, 0.375, 0.75, 0.125, 0.75, 0.375, 0.0, 0.375, 0.25, 0.375, 0.25, 0.375, 0.0, 0.375, 0.75, 0.375, 1.0, 0.375, 1.0, 0.375, 0.75, 0.375, 0.25, 0.375, 0.5, 0.375, 0.5, 0.375, 0.25, 0.375, 0.0, 0.625, 0.0, 0.625, 0.25, 0.375, 0.25, 0.375, 0.25, 0.625, 0.25, 0.625, 0.5, 0.375, 0.5, 0.375, 0.5, 0.625, 0.5, 0.625, 0.75, 0.375, 0.75, 0.375, 0.75, 0.625, 0.75, 0.625, 1.0, 0.375, 1.0, 0.375, 0.75, 0.375, 1.0, 0.375, 1.0, 0.375, 0.75, 0.625, 0.5, 0.875, 0.5, 0.875, 0.75, 0.625, 0.75, 0.375, 0.5, 0.375, 0.75, 0.375, 0.75, 0.375, 0.5, 0.375, 0.25, 0.375, 0.5, 0.375, 0.5, 0.375, 0.25, 0.375, 0.0, 0.375, 0.25, 0.375, 0.25, 0.375, 0.0, 0.375, 0.5, 0.375, 0.75, 0.375, 0.75, 0.375, 0.5, 0.125, 0.5, 0.375, 0.5, 0.375, 0.75, 0.125, 0.75, 0.375, 0.0, 0.375, 0.25, 0.375, 0.25, 0.375, 0.0, 0.375, 0.75, 0.375, 1.0, 0.375, 1.0, 0.375, 0.75, 0.375, 0.25, 0.375, 0.5, 0.375, 0.5, 0.375, 0.25, 1.0, 0.5, 1.0, 1.0, 0.9167, 1.0, 0.9167, 0.5, 0.9167, 0.5, 0.9167, 1.0, 0.8333, 1.0, 0.8333, 0.5, 0.8333, 0.5, 0.8333, 1.0, 0.75, 1.0, 0.75, 0.5, 0.75, 0.5, 0.75, 1.0, 0.6667, 1.0, 0.6667, 0.5, 0.6667, 0.5, 0.6667, 1.0, 0.5833, 1.0, 0.5833, 0.5, 0.5833, 0.5, 0.5833, 1.0, 0.5, 1.0, 0.5, 0.5, 0.5, 0.5, 0.5, 1.0, 0.4167, 1.0, 0.4167, 0.5, 0.4167, 0.5, 0.4167, 1.0, 0.3333, 1.0, 0.3333, 0.5, 0.3333, 0.5, 0.3333, 1.0, 0.25, 1.0, 0.25, 0.5, 0.25, 0.5, 0.25, 1.0, 0.1667, 1.0, 0.1667, 0.5, 0.919, 0.1524, 0.8476, 0.08101, 0.8476, 0.08101, 0.919, 0.1524, 0.1667, 0.5, 0.1667, 1.0, 0.08333, 1.0, 0.08333, 0.5, 0.08333, 0.5, 0.08333, 1.0, 7.451e-08, 1.0, 7.451e-08, 0.5, 0.08101, 0.1524, 0.1524, 0.08101, 0.1524, 0.08101, 0.08101, 0.1524, 0.375, 0.0, 0.375, 0.25, 0.375, 0.25, 0.375, 0.0, 0.375, 0.5, 0.125, 0.5, 0.125, 0.5, 0.375, 0.5, 0.375, 0.75, 0.375, 0.75, 0.375, 0.75, 0.375, 0.75, 0.375, 0.75, 0.625, 0.75, 0.625, 0.75, 0.375, 0.75, 0.375, 0.5, 0.375, 0.5, 0.375, 0.5, 0.375, 0.5, 0.625, 0.5, 0.875, 0.5, 0.875, 0.75, 0.625, 0.75, 0.375, 0.0, 0.625, 0.0, 0.625, 0.25, 0.375, 0.25, 0.375, 0.5, 0.625, 0.5, 0.625, 0.75, 0.375, 0.75, 0.875, 0.5, 0.625, 0.5, 0.625, 0.5, 0.875, 0.5, 0.125, 0.75, 0.375, 0.75, 0.375, 0.75, 0.125, 0.75, 0.625, 0.5, 0.625, 0.75, 0.625, 0.75, 0.625, 0.5, 0.375, 0.5, 0.375, 0.5, 0.375, 0.5, 0.375, 0.5, 0.875, 0.75, 0.875, 0.5, 0.875, 0.5, 0.875, 0.75, 0.875, 0.75, 0.875, 0.75, 0.875, 0.75, 0.875, 0.75, 0.8476, 0.419, 0.75, 0.4451, 0.75, 0.49, 0.87, 0.4578, 0.25, 0.4451, 0.3476, 0.419, 0.37, 0.4578, 0.25, 0.49, 0.919, 0.3476, 0.8476, 0.419, 0.87, 0.4578, 0.9578, 0.37, 0.3476, 0.419, 0.419, 0.3476, 0.4578, 0.37, 0.37, 0.4578, 0.9451, 0.25, 0.919, 0.3476, 0.9578, 0.37, 0.99, 0.25, 0.419, 0.3476, 0.4451, 0.25, 0.49, 0.25, 0.4578, 0.37, 0.919, 0.1524, 0.9451, 0.25, 0.99, 0.25, 0.9578, 0.13, 0.4451, 0.25, 0.419, 0.1524, 0.4578, 0.13, 0.49, 0.25, 0.8476, 0.08101, 0.919, 0.1524, 0.9578, 0.13, 0.87, 0.04215, 0.419, 0.1524, 0.3476, 0.08101, 0.37, 0.04215, 0.4578, 0.13, 0.75, 0.05487, 0.8476, 0.08101, 0.87, 0.04215, 0.75, 0.01, 0.3476, 0.08101, 0.25, 0.05487, 0.25, 0.01, 0.37, 0.04215, 0.6524, 0.08101, 0.75, 0.05487, 0.75, 0.01, 0.63, 0.04215, 0.25, 0.05487, 0.1524, 0.08101, 0.13, 0.04215, 0.25, 0.01, 0.581, 0.1524, 0.6524, 0.08101, 0.63, 0.04215, 0.5422, 0.13, 0.1524, 0.08101, 0.08101, 0.1524, 0.04215, 0.13, 0.13, 0.04215, 0.5549, 0.25, 0.581, 0.1524, 0.5422, 0.13, 0.51, 0.25, 0.08101, 0.1524, 0.05487, 0.25, 0.01, 0.25, 0.04215, 0.13, 0.581, 0.3476, 0.5549, 0.25, 0.51, 0.25, 0.5422, 0.37, 0.05487, 0.25, 0.08101, 0.3476, 0.04215, 0.37, 0.01, 0.25, 0.6524, 0.419, 0.581, 0.3476, 0.5422, 0.37, 0.63, 0.4578, 0.08101, 0.3476, 0.1524, 0.419, 0.13, 0.4578, 0.04215, 0.37, 0.75, 0.4451, 0.6524, 0.419, 0.63, 0.4578, 0.75, 0.49, 0.1524, 0.419, 0.25, 0.4451, 0.25, 0.49, 0.13, 0.4578, 0.125, 0.5, 0.375, 0.5, 0.375, 0.75, 0.125, 0.75, 0.375, 0.75, 0.375, 0.5, 0.375, 0.5, 0.375, 0.75, 0.25, 0.4451, 0.1524, 0.419, 0.1524, 0.419, 0.25, 0.4451, 0.3476, 0.419, 0.25, 0.4451, 0.25, 0.4451, 0.3476, 0.419, 0.581, 0.1524, 0.5549, 0.25, 0.5549, 0.25, 0.581, 0.1524, 0.3476, 0.08101, 0.419, 0.1524, 0.419, 0.1524, 0.3476, 0.08101, 0.8476, 0.419, 0.919, 0.3476, 0.919, 0.3476, 0.8476, 0.419, 0.05487, 0.25, 0.08101, 0.1524, 0.08101, 0.1524, 0.05487, 0.25, 0.8476, 0.08101, 0.75, 0.05487, 0.75, 0.05487, 0.8476, 0.08101, 0.419, 0.3476, 0.3476, 0.419, 0.3476, 0.419, 0.419, 0.3476, 0.5549, 0.25, 0.581, 0.3476, 0.581, 0.3476, 0.5549, 0.25, 0.25, 0.05487, 0.3476, 0.08101, 0.3476, 0.08101, 0.25, 0.05487, 0.919, 0.3476, 0.9451, 0.25, 0.9451, 0.25, 0.919, 0.3476, 0.08101, 0.3476, 0.05487, 0.25, 0.05487, 0.25, 0.08101, 0.3476, 0.75, 0.05487, 0.6524, 0.08101, 0.6524, 0.08101, 0.75, 0.05487, 0.4451, 0.25, 0.419, 0.3476, 0.419, 0.3476, 0.4451, 0.25, 0.581, 0.3476, 0.6524, 0.419, 0.6524, 0.419, 0.581, 0.3476, 0.1524, 0.08101, 0.25, 0.05487, 0.25, 0.05487, 0.1524, 0.08101, 0.9451, 0.25, 0.919, 0.1524, 0.919, 0.1524, 0.9451, 0.25, 0.1524, 0.419, 0.08101, 0.3476, 0.08101, 0.3476, 0.1524, 0.419, 0.6524, 0.08101, 0.581, 0.1524, 0.581, 0.1524, 0.6524, 0.08101, 0.419, 0.1524, 0.4451, 0.25, 0.4451, 0.25, 0.419, 0.1524, 0.6524, 0.419, 0.75, 0.4451, 0.75, 0.4451, 0.6524, 0.419, 0.75, 0.4451, 0.8476, 0.419, 0.8476, 0.419, 0.75, 0.4451, 0.125, 0.5, 0.125, 0.75, 0.125, 0.75, 0.125, 0.5, 0.125, 0.75, 0.125, 0.75, 0.125, 0.75, 0.125, 0.75, 0.375, 0.5, 0.375, 0.75, 0.375, 0.75, 0.375, 0.5, 0.625, 0.75, 0.875, 0.75, 0.875, 0.75, 0.625, 0.75, 0.375, 0.25, 0.375, 0.25, 0.375, 0.25, 0.375, 0.25, 0.375, 0.25, 0.625, 0.25, 0.625, 0.25, 0.375, 0.25, 0.125, 0.75, 0.125, 0.75, 0.125, 0.75, 0.125, 0.75, 0.375, 0.75, 0.625, 0.75, 0.625, 0.75, 0.375, 0.75, 0.375, 0.75, 0.375, 0.75, 0.375, 0.75, 0.375, 0.75, 0.375, 0.0, 0.375, 0.0, 0.375, 0.0, 0.375, 0.0, 0.125, 0.75, 0.375, 0.75, 0.375, 0.75, 0.125, 0.75, 0.625, 0.0, 0.375, 0.0, 0.375, 0.0, 0.625, 0.0, 0.625, 0.0, 0.375, 0.0, 0.375, 0.0, 0.625, 0.0, 0.375, 0.75, 0.375, 0.75, 0.375, 0.75, 0.375, 0.75, 0.375, 0.0, 0.375, 0.0, 0.375, 0.0, 0.375, 0.0, 0.625, 0.75, 0.625, 0.75, 0.625, 0.75, 0.625, 0.75, 0.625, 0.75, 0.375, 0.75, 0.375, 0.75, 0.625, 0.75, 0.375, 0.75, 0.625, 0.75, 0.625, 1.0, 0.375, 1.0, 0.375, 1.0, 0.625, 1.0, 0.625, 1.0, 0.375, 1.0, 0.375, 0.75, 0.375, 0.75, 0.375, 0.75, 0.375, 0.75, 0.375, 0.75, 0.375, 1.0, 0.375, 1.0, 0.375, 0.75, 0.375, 1.0, 0.375, 1.0, 0.375, 1.0, 0.375, 1.0, 0.875, 0.75, 0.875, 0.75, 0.875, 0.75, 0.875, 0.75, 0.625, 0.75, 0.875, 0.75, 0.875, 0.75, 0.625, 0.75, 0.375, 0.75, 0.375, 0.75, 0.375, 0.75, 0.375, 0.75, 0.625, 0.75, 0.625, 0.75, 0.625, 0.75, 0.625, 0.75, 0.875, 0.5, 0.625, 0.5, 0.625, 0.5, 0.875, 0.5, 0.375, 0.25, 0.375, 0.25, 0.375, 0.25, 0.375, 0.25, 0.625, 0.25, 0.375, 0.25, 0.375, 0.25, 0.625, 0.25, 0.375, 0.5, 0.625, 0.5, 0.625, 0.5, 0.375, 0.5, 0.375, 0.25, 0.375, 0.25, 0.375, 0.25, 0.375, 0.25, 0.375, 0.5, 0.375, 0.5, 0.375, 0.5, 0.375, 0.5, 0.125, 0.5, 0.125, 0.5, 0.125, 0.5, 0.125, 0.5, 0.625, 0.5, 0.375, 0.5, 0.375, 0.5, 0.625, 0.5, 0.625, 0.5, 0.625, 0.5, 0.625, 0.5, 0.625, 0.5, 0.875, 0.5, 0.875, 0.5, 0.875, 0.5, 0.875, 0.5, 0.375, 0.25, 0.625, 0.25, 0.625, 0.5, 0.375, 0.5, 0.375, 0.25, 0.375, 0.5, 0.375, 0.5, 0.375, 0.25, 0.375, 0.25, 0.625, 0.25, 0.625, 0.25, 0.375, 0.25, 0.375, 0.5, 0.125, 0.5, 0.125, 0.5, 0.375, 0.5, 0.625, 0.5, 0.375, 0.5, 0.375, 0.5, 0.625, 0.5, 0.375, 0.5, 0.375, 0.5, 0.375, 0.5, 0.375, 0.5, 1.0, 0.5, 1.0, 1.0, 0.9167, 1.0, 0.9167, 0.5, 0.9167, 0.5, 0.9167, 1.0, 0.8333, 1.0, 0.8333, 0.5, 0.8333, 0.5, 0.8333, 1.0, 0.75, 1.0, 0.75, 0.5, 0.75, 0.5, 0.75, 1.0, 0.6667, 1.0, 0.6667, 0.5, 0.6667, 0.5, 0.6667, 1.0, 0.5833, 1.0, 0.5833, 0.5, 0.5833, 0.5, 0.5833, 1.0, 0.5, 1.0, 0.5, 0.5, 0.5, 0.5, 0.5, 1.0, 0.4167, 1.0, 0.4167, 0.5, 0.4167, 0.5, 0.4167, 1.0, 0.3333, 1.0, 0.3333, 0.5, 0.3333, 0.5, 0.3333, 1.0, 0.25, 1.0, 0.25, 0.5, 0.25, 0.5, 0.25, 1.0, 0.1667, 1.0, 0.1667, 0.5, 0.1524, 0.419, 0.08101, 0.3476, 0.08101, 0.3476, 0.1524, 0.419, 0.1667, 0.5, 0.1667, 1.0, 0.08333, 1.0, 0.08333, 0.5, 0.08333, 0.5, 0.08333, 1.0, 7.451e-08, 1.0, 7.451e-08, 0.5, 0.9451, 0.25, 0.919, 0.1524, 0.919, 0.1524, 0.9451, 0.25, 0.8476, 0.419, 0.75, 0.4451, 0.75, 0.49, 0.87, 0.4578, 0.25, 0.4451, 0.3476, 0.419, 0.37, 0.4578, 0.25, 0.49, 0.919, 0.3476, 0.8476, 0.419, 0.87, 0.4578, 0.9578, 0.37, 0.3476, 0.419, 0.419, 0.3476, 0.4578, 0.37, 0.37, 0.4578, 0.9451, 0.25, 0.919, 0.3476, 0.9578, 0.37, 0.99, 0.25, 0.419, 0.3476, 0.4451, 0.25, 0.49, 0.25, 0.4578, 0.37, 0.919, 0.1524, 0.9451, 0.25, 0.99, 0.25, 0.9578, 0.13, 0.4451, 0.25, 0.419, 0.1524, 0.4578, 0.13, 0.49, 0.25, 0.8476, 0.08101, 0.919, 0.1524, 0.9578, 0.13, 0.87, 0.04215, 0.419, 0.1524, 0.3476, 0.08101, 0.37, 0.04215, 0.4578, 0.13, 0.75, 0.05487, 0.8476, 0.08101, 0.87, 0.04215, 0.75, 0.01, 0.3476, 0.08101, 0.25, 0.05487, 0.25, 0.01, 0.37, 0.04215, 0.6524, 0.08101, 0.75, 0.05487, 0.75, 0.01, 0.63, 0.04215, 0.25, 0.05487, 0.1524, 0.08101, 0.13, 0.04215, 0.25, 0.01, 0.581, 0.1524, 0.6524, 0.08101, 0.63, 0.04215, 0.5422, 0.13, 0.1524, 0.08101, 0.08101, 0.1524, 0.04215, 0.13, 0.13, 0.04215, 0.5549, 0.25, 0.581, 0.1524, 0.5422, 0.13, 0.51, 0.25, 0.08101, 0.1524, 0.05487, 0.25, 0.01, 0.25, 0.04215, 0.13, 0.581, 0.3476, 0.5549, 0.25, 0.51, 0.25, 0.5422, 0.37, 0.05487, 0.25, 0.08101, 0.3476, 0.04215, 0.37, 0.01, 0.25, 0.6524, 0.419, 0.581, 0.3476, 0.5422, 0.37, 0.63, 0.4578, 0.08101, 0.3476, 0.1524, 0.419, 0.13, 0.4578, 0.04215, 0.37, 0.75, 0.4451, 0.6524, 0.419, 0.63, 0.4578, 0.75, 0.49, 0.1524, 0.419, 0.25, 0.4451, 0.25, 0.49, 0.13, 0.4578, 0.6524, 0.08101, 0.581, 0.1524, 0.581, 0.1524, 0.6524, 0.08101, 0.419, 0.1524, 0.4451, 0.25, 0.4451, 0.25, 0.419, 0.1524, 0.6524, 0.419, 0.75, 0.4451, 0.75, 0.4451, 0.6524, 0.419, 0.75, 0.4451, 0.8476, 0.419, 0.8476, 0.419, 0.75, 0.4451, 0.08101, 0.1524, 0.1524, 0.08101, 0.1524, 0.08101, 0.08101, 0.1524, 0.919, 0.1524, 0.8476, 0.08101, 0.8476, 0.08101, 0.919, 0.1524, 0.25, 0.4451, 0.1524, 0.419, 0.1524, 0.419, 0.25, 0.4451, 0.3476, 0.419, 0.25, 0.4451, 0.25, 0.4451, 0.3476, 0.419, 0.581, 0.1524, 0.5549, 0.25, 0.5549, 0.25, 0.581, 0.1524, 0.3476, 0.08101, 0.419, 0.1524, 0.419, 0.1524, 0.3476, 0.08101, 0.8476, 0.419, 0.919, 0.3476, 0.919, 0.3476, 0.8476, 0.419, 0.05487, 0.25, 0.08101, 0.1524, 0.08101, 0.1524, 0.05487, 0.25, 0.8476, 0.08101, 0.75, 0.05487, 0.75, 0.05487, 0.8476, 0.08101, 0.419, 0.3476, 0.3476, 0.419, 0.3476, 0.419, 0.419, 0.3476, 0.5549, 0.25, 0.581, 0.3476, 0.581, 0.3476, 0.5549, 0.25, 0.25, 0.05487, 0.3476, 0.08101, 0.3476, 0.08101, 0.25, 0.05487, 0.919, 0.3476, 0.9451, 0.25, 0.9451, 0.25, 0.919, 0.3476, 0.08101, 0.3476, 0.05487, 0.25, 0.05487, 0.25, 0.08101, 0.3476, 0.75, 0.05487, 0.6524, 0.08101, 0.6524, 0.08101, 0.75, 0.05487, 0.4451, 0.25, 0.419, 0.3476, 0.419, 0.3476, 0.4451, 0.25, 0.581, 0.3476, 0.6524, 0.419, 0.6524, 0.419, 0.581, 0.3476, 0.1524, 0.08101, 0.25, 0.05487, 0.25, 0.05487, 0.1524, 0.08101, 0.375, 0.5, 0.375, 0.5, 0.375, 0.5, 0.375, 0.5, 0.625, 0.5, 0.375, 0.5, 0.375, 0.5, 0.625, 0.5, 0.375, 0.5, 0.125, 0.5, 0.125, 0.5, 0.375, 0.5, 0.375, 0.25, 0.625, 0.25, 0.625, 0.25, 0.375, 0.25, 0.375, 0.25, 0.375, 0.25, 0.375, 0.25, 0.375, 0.25, 0.875, 0.5, 0.625, 0.5, 0.625, 0.5, 0.875, 0.5, 1.0, 0.6351, 1.0, 1.0, 0.875, 1.0, 0.875, 0.6351, 0.875, 0.6351, 0.875, 1.0, 0.75, 1.0, 0.75, 0.6351, 0.75, 0.6351, 0.75, 1.0, 0.625, 1.0, 0.625, 0.6351, 0.625, 0.6351, 0.625, 1.0, 0.5, 1.0, 0.5, 0.6351, 0.5, 0.6351, 0.5, 1.0, 0.375, 1.0, 0.375, 0.6351, 0.375, 0.6351, 0.375, 1.0, 0.25, 1.0, 0.25, 0.6351, 0.3869, 0.3869, 0.25, 0.4436, 0.1131, 0.3869, 0.05643, 0.25, 0.1131, 0.1131, 0.25, 0.05643, 0.3869, 0.1131, 0.4436, 0.25, 0.25, 0.6351, 0.25, 1.0, 0.125, 1.0, 0.125, 0.6351, 0.125, 0.6351, 0.125, 1.0, 0.0, 1.0, 0.0, 0.6351, 0.75, 0.5, 0.625, 0.5, 0.625, 0.5, 0.75, 0.5, 0.375, 0.5, 0.25, 0.5, 0.25, 0.5, 0.375, 0.5, 0.375, 0.5, 0.25, 0.5, 0.25, 0.5, 0.375, 0.5, 0.625, 0.5, 0.5, 0.5, 0.5, 0.5, 0.625, 0.5, 0.25, 0.5, 0.125, 0.5, 0.125, 0.5, 0.25, 0.5, 0.875, 0.5, 0.75, 0.5, 0.75, 0.5, 0.875, 0.5, 0.5, 0.5, 0.375, 0.5, 0.375, 0.5, 0.5, 0.5, 0.125, 0.5, 0.0, 0.5, 0.0, 0.5, 0.125, 0.5, 1.0, 0.5, 0.875, 0.5, 0.875, 0.5, 1.0, 0.5, 0.75, 0.49, 0.9197, 0.4197, 0.99, 0.25, 0.9197, 0.08029, 0.75, 0.01, 0.5803, 0.08029, 0.51, 0.25, 0.5803, 0.4197, 0.625, 0.5, 0.5, 0.5, 0.5, 0.5, 0.625, 0.5, 0.875, 0.5, 0.75, 0.5, 0.75, 0.5, 0.875, 0.5, 0.25, 0.5, 0.125, 0.5, 0.125, 0.5, 0.25, 0.5, 0.5, 0.5, 0.375, 0.5, 0.375, 0.5, 0.5, 0.5, 0.75, 0.5, 0.625, 0.5, 0.625, 0.5, 0.75, 0.5, 1.0, 0.5, 0.875, 0.5, 0.875, 0.5, 1.0, 0.5, 0.125, 0.5, 0.0, 0.5, 0.0, 0.5, 0.125, 0.5, 0.25, 0.4436, 0.3869, 0.3869, 0.4197, 0.4197, 0.25, 0.49, 0.3869, 0.3869, 0.4436, 0.25, 0.49, 0.25, 0.4197, 0.4197, 0.4436, 0.25, 0.3869, 0.1131, 0.4197, 0.08029, 0.49, 0.25, 0.3869, 0.1131, 0.25, 0.05643, 0.25, 0.01, 0.4197, 0.08029, 0.25, 0.05643, 0.1131, 0.1131, 0.08029, 0.08029, 0.25, 0.01, 0.1131, 0.1131, 0.05643, 0.25, 0.01, 0.25, 0.08029, 0.08029, 0.05643, 0.25, 0.1131, 0.3869, 0.08029, 0.4197, 0.01, 0.25, 0.1131, 0.3869, 0.25, 0.4436, 0.25, 0.49, 0.08029, 0.4197, 0.125, 0.5, 0.125, 0.6351, 0.0, 0.6351, 0.0, 0.5, 0.25, 0.5, 0.25, 0.6351, 0.125, 0.6351, 0.125, 0.5, 0.375, 0.5, 0.375, 0.6351, 0.25, 0.6351, 0.25, 0.5, 0.5, 0.5, 0.5, 0.6351, 0.375, 0.6351, 0.375, 0.5, 0.625, 0.5, 0.625, 0.6351, 0.5, 0.6351, 0.5, 0.5, 0.75, 0.5, 0.75, 0.6351, 0.625, 0.6351, 0.625, 0.5, 0.875, 0.5, 0.875, 0.6351, 0.75, 0.6351, 0.75, 0.5, 1.0, 0.5, 1.0, 0.6351, 0.875, 0.6351, 0.875, 0.5, 1.0, 0.6351, 1.0, 1.0, 0.875, 1.0, 0.875, 0.6351, 0.875, 0.6351, 0.875, 1.0, 0.75, 1.0, 0.75, 0.6351, 0.75, 0.6351, 0.75, 1.0, 0.625, 1.0, 0.625, 0.6351, 0.625, 0.6351, 0.625, 1.0, 0.5, 1.0, 0.5, 0.6351, 0.5, 0.6351, 0.5, 1.0, 0.375, 1.0, 0.375, 0.6351, 0.375, 0.6351, 0.375, 1.0, 0.25, 1.0, 0.25, 0.6351, 0.3869, 0.3869, 0.25, 0.4436, 0.1131, 0.3869, 0.05643, 0.25, 0.1131, 0.1131, 0.25, 0.05643, 0.3869, 0.1131, 0.4436, 0.25, 0.25, 0.6351, 0.25, 1.0, 0.125, 1.0, 0.125, 0.6351, 0.125, 0.6351, 0.125, 1.0, 0.0, 1.0, 0.0, 0.6351, 0.75, 0.5, 0.625, 0.5, 0.625, 0.5, 0.75, 0.5, 0.375, 0.5, 0.25, 0.5, 0.25, 0.5, 0.375, 0.5, 0.375, 0.5, 0.25, 0.5, 0.25, 0.5, 0.375, 0.5, 0.625, 0.5, 0.5, 0.5, 0.5, 0.5, 0.625, 0.5, 0.25, 0.5, 0.125, 0.5, 0.125, 0.5, 0.25, 0.5, 0.875, 0.5, 0.75, 0.5, 0.75, 0.5, 0.875, 0.5, 0.5, 0.5, 0.375, 0.5, 0.375, 0.5, 0.5, 0.5, 0.125, 0.5, 0.0, 0.5, 0.0, 0.5, 0.125, 0.5, 1.0, 0.5, 0.875, 0.5, 0.875, 0.5, 1.0, 0.5, 0.75, 0.49, 0.9197, 0.4197, 0.99, 0.25, 0.9197, 0.08029, 0.75, 0.01, 0.5803, 0.08029, 0.51, 0.25, 0.5803, 0.4197, 0.625, 0.5, 0.5, 0.5, 0.5, 0.5, 0.625, 0.5, 0.875, 0.5, 0.75, 0.5, 0.75, 0.5, 0.875, 0.5, 0.25, 0.5, 0.125, 0.5, 0.125, 0.5, 0.25, 0.5, 0.5, 0.5, 0.375, 0.5, 0.375, 0.5, 0.5, 0.5, 0.75, 0.5, 0.625, 0.5, 0.625, 0.5, 0.75, 0.5, 1.0, 0.5, 0.875, 0.5, 0.875, 0.5, 1.0, 0.5, 0.125, 0.5, 0.0, 0.5, 0.0, 0.5, 0.125, 0.5, 0.25, 0.4436, 0.3869, 0.3869, 0.4197, 0.4197, 0.25, 0.49, 0.3869, 0.3869, 0.4436, 0.25, 0.49, 0.25, 0.4197, 0.4197, 0.4436, 0.25, 0.3869, 0.1131, 0.4197, 0.08029, 0.49, 0.25, 0.3869, 0.1131, 0.25, 0.05643, 0.25, 0.01, 0.4197, 0.08029, 0.25, 0.05643, 0.1131, 0.1131, 0.08029, 0.08029, 0.25, 0.01, 0.1131, 0.1131, 0.05643, 0.25, 0.01, 0.25, 0.08029, 0.08029, 0.05643, 0.25, 0.1131, 0.3869, 0.08029, 0.4197, 0.01, 0.25, 0.1131, 0.3869, 0.25, 0.4436, 0.25, 0.49, 0.08029, 0.4197, 0.125, 0.5, 0.125, 0.6351, 0.0, 0.6351, 0.0, 0.5, 0.25, 0.5, 0.25, 0.6351, 0.125, 0.6351, 0.125, 0.5, 0.375, 0.5, 0.375, 0.6351, 0.25, 0.6351, 0.25, 0.5, 0.5, 0.5, 0.5, 0.6351, 0.375, 0.6351, 0.375, 0.5, 0.625, 0.5, 0.625, 0.6351, 0.5, 0.6351, 0.5, 0.5, 0.75, 0.5, 0.75, 0.6351, 0.625, 0.6351, 0.625, 0.5, 0.875, 0.5, 0.875, 0.6351, 0.75, 0.6351, 0.75, 0.5, 1.0, 0.5, 1.0, 0.6351, 0.875, 0.6351, 0.875, 0.5])
me_cube_001.materials.append(mat_metal_001)
me_cube_001.materials.append(mat_wood)
me_cube_001.materials.append(mat_shell)
me_cube_001.materials.append(mat_brass)
me_cube_001.use_remesh_fix_poles = True
me_cube_001.use_remesh_preserve_attributes = False
me_cube_001.update()
arm_armature = bpy.data.armatures.new('Armature')  # bones are not reproduced

# ---- objects
ob_db_shotgun = bpy.data.objects.new('DB Shotgun', me_cube_001)
ob_armature = bpy.data.objects.new('Armature', arm_armature)

# ---- transforms, parenting, visibility, modifiers, constraints
ob_db_shotgun.parent = ob_armature
ob_db_shotgun.matrix_parent_inverse = Matrix(((1.0, -0.0, 0.0, -0.0), (-0.0, 1.0, -0.0, -4.571), (0.0, -0.0, 1.0, 2.052), (-0.0, 0.0, -0.0, 1.0)))
ob_db_shotgun.location = (0.0, 4.571, -2.052)
_vg = ob_db_shotgun.vertex_groups.new(name='Frame')
_vg.add([0, 1, 2, 3, 4, 5, 6, 7, 8, 9, 10, 11, 12, 13, 14, 15, 16, 17, 18, 19, 20, 21, 22, 23, 24, 25, 26, 27, 28, 29, 30, 31, 32, 33, 34, 35, 36, 37, 38, 39, 40, 41, 42, 43, 44, 45, 46, 47, 48, 49, 50, 51, 52, 53, 54, 55, 56, 57, 58, 59, 60, 61, 62, 63, 64, 65, 66, 67, 68, 69, 70, 71, 72, 73, 74, 75, 76, 77, 78, 79, 80, 81, 82, 83, 84, 85, 86, 87, 88, 89, 90, 91, 92, 93, 94, 95, 96, 97, 98, 99, 100, 101, 102, 103, 104, 105, 106, 107, 108, 109, 110, 111, 112, 113, 114, 115, 116, 117, 118, 119, 120, 121, 122, 123, 124, 125, 126, 127, 128, 129, 130, 131, 132, 133, 134, 135, 136, 137, 138, 139, 140, 141, 142, 143, 144, 145, 146, 147, 148, 149, 150, 151, 152, 153, 154, 155, 156, 157, 158, 159, 160, 161, 162, 163, 164, 165, 166, 167, 168, 169, 170, 171, 172, 173, 174, 175, 176, 177, 178, 179, 180, 181, 182, 183, 184, 185, 186, 187, 188, 189, 190, 191, 192, 193, 194, 195, 196, 197, 198, 199, 200, 201, 202, 203, 204, 205, 206, 207, 208, 209, 210, 211, 212, 213, 214, 215, 216, 217, 218, 219, 220, 221, 222, 223, 224, 225, 226, 227, 228, 229, 230, 231, 232, 233, 234, 235, 236, 237, 238, 239, 240, 241], 1.0, 'REPLACE')
_vg = ob_db_shotgun.vertex_groups.new(name='Barrel')
_vg.add([242, 243, 244, 245, 246, 247, 248, 249, 250, 251, 252, 253, 254, 255, 256, 257, 258, 259, 260, 261, 262, 263, 264, 265, 266, 267, 268, 269, 270, 271, 272, 273, 274, 275, 276, 277, 278, 279, 280, 281, 282, 283, 284, 285, 286, 287, 288, 289, 290, 291, 292, 293, 294, 295, 296, 297, 298, 299, 300, 301, 302, 303, 304, 305, 306, 307, 308, 309, 310, 311, 312, 313, 314, 315, 316, 317, 318, 319, 320, 321, 322, 323, 324, 325, 326, 327, 328, 329, 330, 331, 332, 333, 334, 335, 336, 337, 338, 339, 340, 341, 342, 343, 344, 345, 346, 347, 348, 349, 350, 351, 352, 353, 354, 355, 356, 357, 358, 359, 360, 361, 362, 363, 364, 365, 366, 367, 368, 369, 370, 371, 372, 373, 374, 375, 376, 377, 378, 379, 380, 381, 382, 383, 384, 385, 386, 387, 388, 389, 390, 391, 392, 393, 394, 395, 396, 397, 398, 399, 400, 401, 402, 403, 404, 405, 406, 407, 408, 409, 410, 411, 412, 413, 414, 415, 416, 417, 418, 419, 420, 421, 422, 423, 424, 425, 426, 427], 1.0, 'REPLACE')
_vg = ob_db_shotgun.vertex_groups.new(name='LeftShell')
_vg.add([428, 429, 430, 431, 432, 433, 434, 435, 436, 437, 438, 439, 440, 441, 442, 443, 444, 445, 446, 447, 448, 449, 450, 451, 452, 453, 454, 455, 456, 457, 458, 459, 460, 461, 462, 463, 464, 465, 466, 467, 468, 469, 470, 471, 472, 473, 474, 475], 1.0, 'REPLACE')
_vg = ob_db_shotgun.vertex_groups.new(name='RightShell')
_vg.add([476, 477, 478, 479, 480, 481, 482, 483, 484, 485, 486, 487, 488, 489, 490, 491, 492, 493, 494, 495, 496, 497, 498, 499, 500, 501, 502, 503, 504, 505, 506, 507, 508, 509, 510, 511, 512, 513, 514, 515, 516, 517, 518, 519, 520, 521, 522, 523], 1.0, 'REPLACE')
_m = ob_db_shotgun.modifiers.new('Armature', 'ARMATURE')
_m.object = ob_armature
ob_armature.location = (0.0, 4.571, -2.052)
ob_armature.show_in_front = True

# ---- collection membership
col_collection.objects.link(ob_db_shotgun)
col_collection.objects.link(ob_armature)

# ---- scene / render settings (as saved in the file)
scene.frame_start = 1; scene.frame_end = 250; scene.frame_set(1)
scene.render.engine = 'BLENDER_EEVEE_NEXT'
scene.cycles.use_denoising = False
scene.cycles.samples = 128
scene.cycles.sampling_pattern = 'TABULATED_SOBOL'
scene.cycles.use_adaptive_sampling = False
scene.cycles.use_light_tree = False
scene.view_settings.view_transform = 'Filmic'
bpy.context.view_layer.update()

# ---- added for rendering (the .blend has no active camera and no usable light): camera, sun
cam_auto = bpy.data.cameras.new('AutoCamera')
cam_auto.lens = 50.0
cam_auto.sensor_width = 36.0
cam_auto.clip_end = 1000.0
ob_auto_camera = bpy.data.objects.new('AutoCamera', cam_auto)
scene.collection.objects.link(ob_auto_camera)
ob_auto_camera.location = (23.8993, -27.0617, 16.7193)
ob_auto_camera.rotation_euler = (1.09748, -7.21219e-08, 0.694738)
scene.camera = ob_auto_camera
light_auto_sun = bpy.data.lights.new('AutoSun', 'SUN')
light_auto_sun.energy = 3.0
light_auto_sun.angle = 0.0523599
ob_auto_sun = bpy.data.objects.new('AutoSun', light_auto_sun)
scene.collection.objects.link(ob_auto_sun)
ob_auto_sun.rotation_euler = (0.872665, 0.174533, 0.523599)
bpy.context.view_layer.update()
